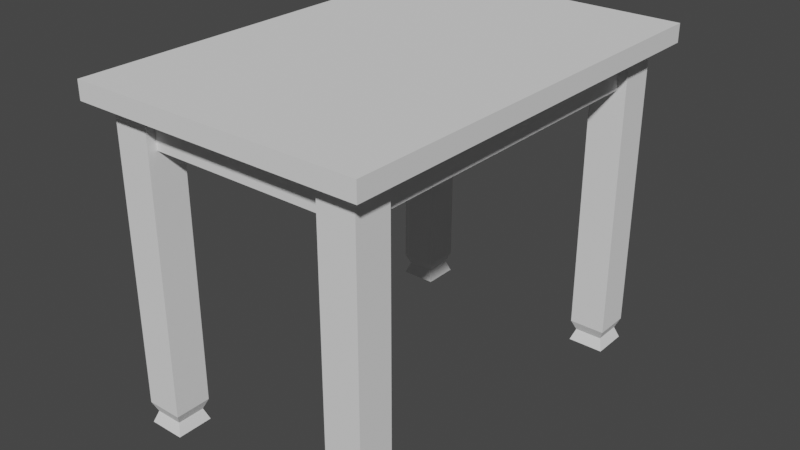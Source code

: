# Source: Table_4chairs_.blend  (saved by Blender 3.3.6; exported with 4.5.12 LTS)
import bpy
from mathutils import Matrix  # noqa: F401  (used for matrix-valued properties, if any)

bpy.ops.wm.read_factory_settings(use_empty=True)
scene = bpy.context.scene
scene.name = 'Scene'

# ---- collections
col_collection = bpy.data.collections.new('Collection'); scene.collection.children.link(col_collection)

# ---- world
world_world = bpy.data.worlds.new('World'); scene.world = world_world
world_world.use_nodes = True; world_world.node_tree.nodes.clear()
_N = world_world.node_tree.nodes; _L = world_world.node_tree.links
n0 = _N.new('ShaderNodeOutputWorld'); n0.name = 'World Output'; n0.location = (300, 300)
n1 = _N.new('ShaderNodeBackground'); n1.name = 'Background'; n1.location = (10, 300)
n1.inputs[0].default_value = (0.05088, 0.05088, 0.05088, 1.0)
_L.new(n1.outputs[0], n0.inputs[0])
n0.is_active_output = True
world_world.color = (0.05088, 0.05088, 0.05088)
world_world.use_sun_shadow = False
world_world.sun_shadow_jitter_overblur = 0.0

# ---- meshes
me_plane = bpy.data.meshes.new('Plane')
me_plane.from_pydata([(0.625, 0.7834, -0.1), (1.0, -1.0, 0.0), (1.0, 0.9917, 0.0), (0.625, 0.8667, -0.1), (1.0, 0.9917, 0.05), (0.625, 0.7834, 0.0), (1.0, -1.0, 0.05), (0.625, 0.8667, 0.0), (0.625, -0.9167, -0.86), (0.875, -0.9167, -0.86), (0.625, -0.75, -0.86), (0.875, -0.75, -0.86), (0.625, 0.7417, -0.86), (0.875, -0.8056, -0.7996), (0.875, 0.7417, -0.86), (0.875, -0.8611, -0.7996), (0.625, 0.9084, -0.86), (0.875, 0.9084, -0.86), (0.875, -0.9167, -0.1), (0.6546, -0.7697, -0.8277), (0.8454, -0.7697, -0.8277), (0.8454, -0.8545, -0.8277), (0.8454, -0.8969, -0.8277), (0.6546, -0.8969, -0.8277), (0.6546, 0.8886, -0.8277), (0.8454, 0.8886, -0.8277), (0.875, -0.75, -0.7996), (0.8454, 0.7615, -0.8277), (0.625, -0.9167, -0.7996), (0.6546, 0.7615, -0.8277), (0.6875, -0.75, -0.1), (0.625, 0.9084, -0.7996), (0.875, 0.7417, -0.7996), (0.6875, -0.75, 0.0), (0.8125, -0.75, -0.1), (0.875, 0.9084, -0.7996), (0.8125, -0.75, 0.0), (0.6875, 0.7417, -0.1), (0.6875, 0.7417, 0.0), (0.625, -0.75, 0.0), (0.8125, 0.7417, 0.0), (0.8125, 0.7417, -0.1), (0.625, -0.875, -0.1), (0.625, -0.875, 0.0), (0.625, -0.7917, -0.1), (0.625, -0.7917, 0.0), (0.625, 0.7417, -0.1), (0.875, 0.9084, 0.0), (1.0, 0.9084, 0.05), (1.0, 0.9084, 0.0), (0.875, 0.9917, 0.0), (0.875, -1.0, 0.0), (0.875, 0.9917, 0.05), (0.875, -1.0, 0.05), (0.875, 0.9084, 0.05), (1.0, 0.7417, 0.0), (1.0, 0.7417, 0.05), (0.875, 0.7417, 0.05), (1.0, -0.9167, 0.0), (0.875, -0.9167, 0.05), (1.0, -0.9167, 0.05), (0.0, -0.8611, 0.05), (0.625, -0.9167, 0.0), (1.0, 0.02915, 0.05), (0.8454, -0.8121, -0.8277), (0.875, 0.02915, 0.05), (0.875, 0.7417, -0.1), (0.875, 0.9084, -0.1), (0.625, 0.9084, 0.0), (0.625, 0.9084, -0.1), (0.625, 0.7417, -0.7996), (0.7083, 0.7417, -0.86), (0.7917, 0.7417, -0.86), (0.7182, 0.8886, -0.8277), (0.7818, 0.8886, -0.8277), (0.7083, 0.9084, -0.86), (0.7917, 0.9084, -0.86), (0.7818, 0.7615, -0.8277), (0.7182, 0.7615, -0.8277), (0.7083, 0.9084, -0.7996), (0.7917, 0.9084, -0.7996), (0.8125, 0.7417, -0.7996), (0.6875, 0.7417, -0.7996), (0.625, 0.7973, -0.86), (0.625, 0.8528, -0.86), (0.625, 0.8667, -0.7996), (0.625, 0.7834, -0.7996), (0.875, 0.7973, -0.7996), (0.875, 0.8528, -0.7996), (0.875, 0.7973, -0.86), (0.875, 0.8528, -0.86), (0.8454, 0.8462, -0.8277), (0.8454, 0.8039, -0.8277), (0.6546, 0.8462, -0.8277), (0.6546, 0.8039, -0.8277), (0.7083, 0.8528, -0.86), (0.7083, 0.7973, -0.86), (0.7917, 0.8528, -0.86), (0.7917, 0.7973, -0.86), (0.875, 0.8528, 0.0), (0.875, 0.7973, 0.0), (1.0, 0.7973, 0.05), (1.0, 0.8528, 0.05), (1.0, 0.8528, 0.0), (1.0, 0.7973, 0.0), (0.8125, 0.02915, -0.1), (0.875, 0.8528, 0.05), (0.875, 0.7973, 0.05), (0.6875, 0.02915, -0.1), (0.625, 0.02915, 0.0), (0.875, 0.7973, -0.1), (0.875, 0.8528, -0.1), (0.0, 0.7417, 0.0), (0.7083, 0.9917, 0.0), (0.7917, 0.9917, 0.0), (0.7083, 0.9084, 0.0), (0.7917, 0.9084, 0.0), (0.7917, 0.9084, -0.1), (0.7083, 0.9084, -0.1), (0.875, 0.02915, 0.0), (1.0, 0.02915, 0.0), (0.625, -0.875, -0.7996), (0.0, -0.8056, 0.05), (0.875, -0.75, 0.0), (0.6546, -0.8545, -0.8277), (0.875, -0.75, 0.05), (0.6875, 0.02915, 0.0), (1.0, -0.75, 0.0), (1.0, -0.75, 0.05), (0.6546, -0.8121, -0.8277), (0.875, -0.75, -0.1), (0.625, -0.8056, -0.86), (0.625, -0.75, -0.1), (0.8125, 0.02915, 0.0), (0.625, -0.8611, -0.86), (0.0, -0.75, 0.05), (0.875, 0.7417, 0.0), (0.625, -0.75, -0.7996), (0.875, -0.9167, 0.0), (0.0, 0.7973, 0.05), (0.625, -0.9167, -0.1), (0.625, -0.7917, -0.7996), (0.0, 0.8528, 0.05), (0.8125, -0.75, -0.7996), (0.6875, -0.75, -0.7996), (0.875, -0.9167, -0.7996), (0.875, -0.8611, -0.86), (0.875, -0.8056, -0.86), (0.875, -0.8056, 0.05), (0.875, -0.8611, 0.05), (1.0, -0.8056, 0.0), (1.0, -0.8611, 0.0), (0.625, 0.7417, 0.0), (0.0, 0.02915, 0.0), (1.0, -0.8611, 0.05), (1.0, -0.8056, 0.05), (0.875, -0.8611, -0.1), (0.875, -0.8056, -0.1), (0.0, 0.9917, 0.0), (0.0, -1.0, 0.0), (0.875, -0.8056, 0.0), (0.875, -0.8611, 0.0), (0.7083, -0.9167, -0.86), (0.7917, -0.9167, -0.86), (0.7083, -0.75, -0.86), (0.7917, -0.75, -0.86), (0.7182, -0.7697, -0.8277), (0.7818, -0.7697, -0.8277), (0.7083, -0.75, -0.7996), (0.7917, -0.75, -0.7996), (0.7917, -0.9167, -0.7996), (0.7083, -0.9167, -0.7996), (0.7818, -0.8969, -0.8277), (0.7182, -0.8969, -0.8277), (0.7083, -0.8056, -0.86), (0.7917, -0.8056, -0.86), (0.7083, -0.8611, -0.86), (0.7917, -0.8611, -0.86), (0.7083, -0.9167, -0.1), (0.7917, -0.9167, -0.1), (0.0, 0.02915, 0.05), (0.0, 0.7417, 0.05), (0.0, 0.9084, 0.05), (0.0, -1.0, 0.05), (0.7083, -0.9167, 0.0), (0.7917, -0.9167, 0.0), (0.7917, -0.9167, 0.05), (0.7917, 0.9917, 0.05), (0.7917, -1.0, 0.05), (0.7917, 0.9084, 0.05), (0.7917, 0.7417, 0.05), (0.7917, 0.02915, 0.05), (0.7917, -1.0, 0.0), (0.0, 0.9917, 0.05), (0.7917, 0.8528, 0.05), (0.7917, 0.7973, 0.05), (0.7917, -0.75, 0.05), (0.7917, -0.8056, 0.05), (0.7917, -0.8611, 0.05), (0.7083, -0.9167, 0.05), (0.7083, 0.9917, 0.05), (0.7083, -1.0, 0.05), (0.7083, 0.9084, 0.05), (0.7083, 0.7417, 0.05), (0.7083, 0.02915, 0.05), (0.7083, -1.0, 0.0), (0.0, -0.9167, 0.05), (0.7083, 0.8528, 0.05), (0.7083, 0.7973, 0.05), (0.7083, -0.75, 0.05), (0.7083, -0.8056, 0.05), (0.7083, -0.8611, 0.05), (0.625, -0.9167, 0.05), (0.625, 0.9917, 0.05), (0.625, -1.0, 0.05), (0.625, 0.9084, 0.05), (0.625, 0.7417, 0.05), (0.625, 0.02915, 0.05), (0.625, -1.0, 0.0), (0.625, 0.9917, 0.0), (0.625, 0.8528, 0.05), (0.625, 0.7973, 0.05), (0.625, -0.75, 0.05), (0.625, -0.8056, 0.05), (0.625, -0.8611, 0.05), (0.0, 0.8667, 0.0), (0.0, 0.8667, -0.1), (0.0, -0.7917, 0.0), (0.0, -0.875, -0.1), (0.0, 0.7834, -0.1), (0.0, -0.7917, -0.1), (0.0, -0.875, 0.0), (0.0, -0.9167, 0.0), (0.0, -0.75, 0.0), (0.0, 0.7834, 0.0), (0.0, 0.9084, 0.0), (-0.625, 0.7834, -0.1), (-1.0, -1.0, 0.0), (-1.0, 0.9917, 0.0), (-0.625, 0.8667, -0.1), (-1.0, 0.9917, 0.05), (-0.625, 0.7834, 0.0), (-1.0, -1.0, 0.05), (-0.625, 0.8667, 0.0), (-0.625, -0.9167, -0.86), (-0.875, -0.9167, -0.86), (-0.625, -0.75, -0.86), (-0.875, -0.75, -0.86), (-0.625, 0.7417, -0.86), (-0.875, -0.8056, -0.7996), (-0.875, 0.7417, -0.86), (-0.875, -0.8611, -0.7996), (-0.625, 0.9084, -0.86), (-0.875, 0.9084, -0.86), (-0.875, -0.9167, -0.1), (-0.6546, -0.7697, -0.8277), (-0.8454, -0.7697, -0.8277), (-0.8454, -0.8545, -0.8277), (-0.8454, -0.8969, -0.8277), (-0.6546, -0.8969, -0.8277), (-0.6546, 0.8886, -0.8277), (-0.8454, 0.8886, -0.8277), (-0.875, -0.75, -0.7996), (-0.8454, 0.7615, -0.8277), (-0.625, -0.9167, -0.7996), (-0.6546, 0.7615, -0.8277), (-0.6875, -0.75, -0.1), (-0.625, 0.9084, -0.7996), (-0.875, 0.7417, -0.7996), (-0.6875, -0.75, 0.0), (-0.8125, -0.75, -0.1), (-0.875, 0.9084, -0.7996), (-0.8125, -0.75, 0.0), (-0.6875, 0.7417, -0.1), (-0.6875, 0.7417, 0.0), (-0.625, -0.75, 0.0), (-0.8125, 0.7417, 0.0), (-0.8125, 0.7417, -0.1), (-0.625, -0.875, -0.1), (-0.625, -0.875, 0.0), (-0.625, -0.7917, -0.1), (-0.625, -0.7917, 0.0), (-0.625, 0.7417, -0.1), (-0.875, 0.9084, 0.0), (-1.0, 0.9084, 0.05), (-1.0, 0.9084, 0.0), (-0.875, 0.9917, 0.0), (-0.875, -1.0, 0.0), (-0.875, 0.9917, 0.05), (-0.875, -1.0, 0.05), (-0.875, 0.9084, 0.05), (-1.0, 0.7417, 0.0), (-1.0, 0.7417, 0.05), (-0.875, 0.7417, 0.05), (-1.0, -0.9167, 0.0), (-0.875, -0.9167, 0.05), (-1.0, -0.9167, 0.05), (-0.625, -0.9167, 0.0), (-1.0, 0.02915, 0.05), (-0.8454, -0.8121, -0.8277), (-0.875, 0.02915, 0.05), (-0.875, 0.7417, -0.1), (-0.875, 0.9084, -0.1), (-0.625, 0.9084, 0.0), (-0.625, 0.9084, -0.1), (-0.625, 0.7417, -0.7996), (-0.7083, 0.7417, -0.86), (-0.7917, 0.7417, -0.86), (-0.7182, 0.8886, -0.8277), (-0.7818, 0.8886, -0.8277), (-0.7083, 0.9084, -0.86), (-0.7917, 0.9084, -0.86), (-0.7818, 0.7615, -0.8277), (-0.7182, 0.7615, -0.8277), (-0.7083, 0.9084, -0.7996), (-0.7917, 0.9084, -0.7996), (-0.8125, 0.7417, -0.7996), (-0.6875, 0.7417, -0.7996), (-0.625, 0.7973, -0.86), (-0.625, 0.8528, -0.86), (-0.625, 0.8667, -0.7996), (-0.625, 0.7834, -0.7996), (-0.875, 0.7973, -0.7996), (-0.875, 0.8528, -0.7996), (-0.875, 0.7973, -0.86), (-0.875, 0.8528, -0.86), (-0.8454, 0.8462, -0.8277), (-0.8454, 0.8039, -0.8277), (-0.6546, 0.8462, -0.8277), (-0.6546, 0.8039, -0.8277), (-0.7083, 0.8528, -0.86), (-0.7083, 0.7973, -0.86), (-0.7917, 0.8528, -0.86), (-0.7917, 0.7973, -0.86), (-0.875, 0.8528, 0.0), (-0.875, 0.7973, 0.0), (-1.0, 0.7973, 0.05), (-1.0, 0.8528, 0.05), (-1.0, 0.8528, 0.0), (-1.0, 0.7973, 0.0), (-0.8125, 0.02915, -0.1), (-0.875, 0.8528, 0.05), (-0.875, 0.7973, 0.05), (-0.6875, 0.02915, -0.1), (-0.625, 0.02915, 0.0), (-0.875, 0.7973, -0.1), (-0.875, 0.8528, -0.1), (-0.7083, 0.9917, 0.0), (-0.7917, 0.9917, 0.0), (-0.7083, 0.9084, 0.0), (-0.7917, 0.9084, 0.0), (-0.7917, 0.9084, -0.1), (-0.7083, 0.9084, -0.1), (-0.875, 0.02915, 0.0), (-1.0, 0.02915, 0.0), (-0.625, -0.875, -0.7996), (-0.875, -0.75, 0.0), (-0.6546, -0.8545, -0.8277), (-0.875, -0.75, 0.05), (-0.6875, 0.02915, 0.0), (-1.0, -0.75, 0.0), (-1.0, -0.75, 0.05), (-0.6546, -0.8121, -0.8277), (-0.875, -0.75, -0.1), (-0.625, -0.8056, -0.86), (-0.625, -0.75, -0.1), (-0.8125, 0.02915, 0.0), (-0.625, -0.8611, -0.86), (-0.875, 0.7417, 0.0), (-0.625, -0.75, -0.7996), (-0.875, -0.9167, 0.0), (-0.625, -0.9167, -0.1), (-0.625, -0.7917, -0.7996), (-0.8125, -0.75, -0.7996), (-0.6875, -0.75, -0.7996), (-0.875, -0.9167, -0.7996), (-0.875, -0.8611, -0.86), (-0.875, -0.8056, -0.86), (-0.875, -0.8056, 0.05), (-0.875, -0.8611, 0.05), (-1.0, -0.8056, 0.0), (-1.0, -0.8611, 0.0), (-0.625, 0.7417, 0.0), (-1.0, -0.8611, 0.05), (-1.0, -0.8056, 0.05), (-0.875, -0.8611, -0.1), (-0.875, -0.8056, -0.1), (-0.875, -0.8056, 0.0), (-0.875, -0.8611, 0.0), (-0.7083, -0.9167, -0.86), (-0.7917, -0.9167, -0.86), (-0.7083, -0.75, -0.86), (-0.7917, -0.75, -0.86), (-0.7182, -0.7697, -0.8277), (-0.7818, -0.7697, -0.8277), (-0.7083, -0.75, -0.7996), (-0.7917, -0.75, -0.7996), (-0.7917, -0.9167, -0.7996), (-0.7083, -0.9167, -0.7996), (-0.7818, -0.8969, -0.8277), (-0.7182, -0.8969, -0.8277), (-0.7083, -0.8056, -0.86), (-0.7917, -0.8056, -0.86), (-0.7083, -0.8611, -0.86), (-0.7917, -0.8611, -0.86), (-0.7083, -0.9167, -0.1), (-0.7917, -0.9167, -0.1), (-0.7083, -0.9167, 0.0), (-0.7917, -0.9167, 0.0), (-0.7917, -0.9167, 0.05), (-0.7917, 0.9917, 0.05), (-0.7917, -1.0, 0.05), (-0.7917, 0.9084, 0.05), (-0.7917, 0.7417, 0.05), (-0.7917, 0.02915, 0.05), (-0.7917, -1.0, 0.0), (-0.7917, 0.8528, 0.05), (-0.7917, 0.7973, 0.05), (-0.7917, -0.75, 0.05), (-0.7917, -0.8056, 0.05), (-0.7917, -0.8611, 0.05), (-0.7083, -0.9167, 0.05), (-0.7083, 0.9917, 0.05), (-0.7083, -1.0, 0.05), (-0.7083, 0.9084, 0.05), (-0.7083, 0.7417, 0.05), (-0.7083, 0.02915, 0.05), (-0.7083, -1.0, 0.0), (-0.7083, 0.8528, 0.05), (-0.7083, 0.7973, 0.05), (-0.7083, -0.75, 0.05), (-0.7083, -0.8056, 0.05), (-0.7083, -0.8611, 0.05), (-0.625, -0.9167, 0.05), (-0.625, 0.9917, 0.05), (-0.625, -1.0, 0.05), (-0.625, 0.9084, 0.05), (-0.625, 0.7417, 0.05), (-0.625, 0.02915, 0.05), (-0.625, -1.0, 0.0), (-0.625, 0.9917, 0.0), (-0.625, 0.8528, 0.05), (-0.625, 0.7973, 0.05), (-0.625, -0.75, 0.05), (-0.625, -0.8056, 0.05), (-0.625, -0.8611, 0.05), (0.875, -0.9167, -0.5664), (0.875, -0.9167, -0.3332), (0.8125, -0.75, -0.3332), (0.8125, -0.75, -0.5664), (0.6875, -0.75, -0.3332), (0.6875, -0.75, -0.5664), (0.625, -0.75, -0.3332), (0.625, -0.75, -0.5664), (0.625, -0.7917, -0.5664), (0.625, -0.7917, -0.3332), (0.625, -0.875, -0.3332), (0.625, -0.875, -0.5664), (0.875, -0.75, -0.5664), (0.875, -0.75, -0.3332), (0.625, -0.9167, -0.3332), (0.625, -0.9167, -0.5664), (0.875, -0.8056, -0.3332), (0.875, -0.8056, -0.5664), (0.875, -0.8611, -0.3332), (0.875, -0.8611, -0.5664), (0.7917, -0.9167, -0.3332), (0.7917, -0.9167, -0.5664), (0.7083, -0.9167, -0.3332), (0.7083, -0.9167, -0.5664), (-0.875, -0.9167, -0.5664), (-0.875, -0.9167, -0.3332), (-0.8125, -0.75, -0.3332), (-0.8125, -0.75, -0.5664), (-0.6875, -0.75, -0.3332), (-0.6875, -0.75, -0.5664), (-0.625, -0.75, -0.3332), (-0.625, -0.75, -0.5664), (-0.625, -0.7917, -0.5664), (-0.625, -0.7917, -0.3332), (-0.625, -0.875, -0.3332), (-0.625, -0.875, -0.5664), (-0.875, -0.75, -0.5664), (-0.875, -0.75, -0.3332), (-0.625, -0.9167, -0.3332), (-0.625, -0.9167, -0.5664), (-0.875, -0.8056, -0.3332), (-0.875, -0.8056, -0.5664), (-0.875, -0.8611, -0.3332), (-0.875, -0.8611, -0.5664), (-0.7917, -0.9167, -0.3332), (-0.7917, -0.9167, -0.5664), (-0.7083, -0.9167, -0.3332), (-0.7083, -0.9167, -0.5664), (-0.625, 0.7417, -0.3332), (-0.625, 0.7417, -0.5664), (-0.6875, 0.7417, -0.5664), (-0.6875, 0.7417, -0.3332), (-0.875, 0.9084, -0.5664), (-0.875, 0.9084, -0.3332), (-0.625, 0.9084, -0.3332), (-0.625, 0.9084, -0.5664), (-0.625, 0.8667, -0.3332), (-0.625, 0.8667, -0.5664), (-0.625, 0.7834, -0.5664), (-0.625, 0.7834, -0.3332), (-0.8125, 0.7417, -0.3332), (-0.8125, 0.7417, -0.5664), (-0.875, 0.7417, -0.5664), (-0.875, 0.7417, -0.3332), (-0.875, 0.8528, -0.3332), (-0.875, 0.8528, -0.5664), (-0.875, 0.7973, -0.3332), (-0.875, 0.7973, -0.5664), (-0.7083, 0.9084, -0.3332), (-0.7083, 0.9084, -0.5664), (-0.7917, 0.9084, -0.3332), (-0.7917, 0.9084, -0.5664), (0.625, 0.7417, -0.3332), (0.625, 0.7417, -0.5664), (0.6875, 0.7417, -0.5664), (0.6875, 0.7417, -0.3332), (0.875, 0.9084, -0.5664), (0.875, 0.9084, -0.3332), (0.625, 0.9084, -0.3332), (0.625, 0.9084, -0.5664), (0.625, 0.8667, -0.3332), (0.625, 0.8667, -0.5664), (0.625, 0.7834, -0.5664), (0.625, 0.7834, -0.3332), (0.8125, 0.7417, -0.3332), (0.8125, 0.7417, -0.5664), (0.875, 0.7417, -0.5664), (0.875, 0.7417, -0.3332), (0.875, 0.8528, -0.3332), (0.875, 0.8528, -0.5664), (0.875, 0.7973, -0.3332), (0.875, 0.7973, -0.5664), (0.7083, 0.9084, -0.3332), (0.7083, 0.9084, -0.5664), (0.7917, 0.9084, -0.3332), (0.7917, 0.9084, -0.5664), (0.6875, 0.2667, -0.1), (0.6875, 0.5042, -0.1), (1.0, 0.2667, 0.05), (1.0, 0.5042, 0.05), (0.625, 0.5042, 0.0), (0.625, 0.2667, 0.0), (0.875, 0.5042, 0.05), (0.875, 0.2667, 0.05), (0.8125, 0.5042, -0.1), (0.8125, 0.2667, -0.1), (1.0, 0.5042, 0.0), (1.0, 0.2667, 0.0), (0.0, 0.5042, 0.05), (0.0, 0.2667, 0.05), (0.875, 0.2667, 0.0), (0.875, 0.5042, 0.0), (0.8125, 0.2667, 0.0), (0.8125, 0.5042, 0.0), (0.6875, 0.2667, 0.0), (0.6875, 0.5042, 0.0), (0.0, 0.2667, 0.0), (0.0, 0.5042, 0.0), (0.7917, 0.5042, 0.05), (0.7917, 0.2667, 0.05), (0.7083, 0.5042, 0.05), (0.7083, 0.2667, 0.05), (0.625, 0.5042, 0.05), (0.625, 0.2667, 0.05), (-0.6875, 0.2667, -0.1), (-0.6875, 0.5042, -0.1), (-1.0, 0.2667, 0.05), (-1.0, 0.5042, 0.05), (-0.625, 0.5042, 0.0), (-0.625, 0.2667, 0.0), (-0.875, 0.5042, 0.05), (-0.875, 0.2667, 0.05), (-0.8125, 0.5042, -0.1), (-0.8125, 0.2667, -0.1), (-1.0, 0.5042, 0.0), (-1.0, 0.2667, 0.0), (-0.875, 0.2667, 0.0), (-0.875, 0.5042, 0.0), (-0.8125, 0.2667, 0.0), (-0.8125, 0.5042, 0.0), (-0.6875, 0.2667, 0.0), (-0.6875, 0.5042, 0.0), (-0.7917, 0.5042, 0.05), (-0.7917, 0.2667, 0.05), (-0.7083, 0.5042, 0.05), (-0.7083, 0.2667, 0.05), (-0.625, 0.5042, 0.05), (-0.625, 0.2667, 0.05), (0.8125, -0.2306, -0.1), (0.8125, -0.4903, -0.1), (1.0, -0.4903, 0.05), (1.0, -0.2306, 0.05), (0.625, -0.4903, 0.0), (0.625, -0.2306, 0.0), (0.6875, -0.4903, -0.1), (0.6875, -0.2306, -0.1), (0.875, -0.2306, 0.05), (0.875, -0.4903, 0.05), (0.8125, -0.4903, 0.0), (0.8125, -0.2306, 0.0), (0.875, -0.4903, 0.0), (0.875, -0.2306, 0.0), (1.0, -0.2306, 0.0), (1.0, -0.4903, 0.0), (0.0, -0.2306, 0.05), (0.0, -0.4903, 0.05), (0.0, -0.4903, 0.0), (0.0, -0.2306, 0.0), (0.6875, -0.2306, 0.0), (0.6875, -0.4903, 0.0), (0.7917, -0.2306, 0.05), (0.7917, -0.4903, 0.05), (0.7083, -0.2306, 0.05), (0.7083, -0.4903, 0.05), (0.625, -0.2306, 0.05), (0.625, -0.4903, 0.05), (-0.8125, -0.2306, -0.1), (-0.8125, -0.4903, -0.1), (-1.0, -0.4903, 0.05), (-1.0, -0.2306, 0.05), (-0.625, -0.4903, 0.0), (-0.625, -0.2306, 0.0), (-0.6875, -0.4903, -0.1), (-0.6875, -0.2306, -0.1), (-0.875, -0.2306, 0.05), (-0.875, -0.4903, 0.05), (-0.8125, -0.4903, 0.0), (-0.8125, -0.2306, 0.0), (-0.875, -0.4903, 0.0), (-0.875, -0.2306, 0.0), (-1.0, -0.2306, 0.0), (-1.0, -0.4903, 0.0), (-0.6875, -0.2306, 0.0), (-0.6875, -0.4903, 0.0), (-0.7917, -0.2306, 0.05), (-0.7917, -0.4903, 0.05), (-0.7083, -0.2306, 0.05), (-0.7083, -0.4903, 0.05), (-0.625, -0.2306, 0.05), (-0.625, -0.4903, 0.05)], [], [(58, 1, 51, 138), (51, 1, 6, 53), (600, 30, 33, 615), (175, 165, 11, 147), (140, 62, 43, 42), (178, 184, 62, 140), (134, 8, 23, 124), (147, 11, 20, 64), (163, 9, 22, 172), (164, 10, 19, 166), (124, 23, 28, 121), (64, 20, 26, 13), (172, 22, 145, 170), (166, 19, 137, 168), (231, 228, 42, 43), (550, 41, 40, 559), (97, 76, 17, 90), (184, 205, 218, 62), (83, 12, 29, 94), (90, 17, 25, 91), (72, 14, 27, 77), (75, 16, 24, 73), (94, 29, 70, 86), (91, 25, 35, 88), (77, 27, 32, 81), (73, 24, 31, 79), (600, 595, 34, 30), (37, 38, 152, 46), (49, 2, 4, 48), (154, 149, 59, 60), (103, 49, 48, 102), (113, 115, 68, 219), (2, 49, 47, 50), (4, 52, 54, 48), (2, 50, 52, 4), (60, 59, 53, 6), (192, 51, 53, 188), (1, 58, 60, 6), (101, 107, 57, 56), (104, 55, 136, 100), (552, 55, 56, 545), (40, 41, 66, 136), (608, 120, 63, 597), (544, 549, 65, 63), (46, 152, 5, 0), (3, 7, 68, 69), (99, 111, 67, 47), (115, 118, 69, 68), (532, 531, 81, 32), (528, 527, 85, 86), (527, 525, 31, 85), (537, 532, 32, 87), (520, 519, 70, 82), (519, 528, 86, 70), (541, 522, 35, 80), (531, 520, 82, 81), (25, 74, 80, 35), (74, 73, 79, 80), (29, 78, 82, 70), (78, 77, 81, 82), (17, 76, 74, 25), (76, 75, 73, 74), (12, 71, 78, 29), (71, 72, 77, 78), (84, 16, 75, 95), (95, 75, 76, 97), (71, 96, 98, 72), (96, 95, 97, 98), (12, 83, 96, 71), (83, 84, 95, 96), (27, 92, 87, 32), (92, 91, 88, 87), (24, 93, 85, 31), (93, 94, 86, 85), (14, 89, 92, 27), (89, 90, 91, 92), (16, 84, 93, 24), (84, 83, 94, 93), (72, 98, 89, 14), (98, 97, 90, 89), (522, 535, 88, 35), (535, 537, 87, 88), (136, 66, 110, 100), (100, 110, 111, 99), (542, 551, 105, 108), (542, 108, 126, 560), (49, 103, 99, 47), (103, 104, 100, 99), (48, 54, 106, 102), (102, 106, 107, 101), (594, 105, 133, 605), (55, 104, 101, 56), (104, 103, 102, 101), (525, 539, 79, 31), (539, 541, 80, 79), (47, 67, 117, 116), (116, 117, 118, 115), (50, 47, 116, 114), (114, 116, 115, 113), (556, 553, 120, 119), (454, 453, 137, 141), (606, 609, 127, 123), (150, 127, 128, 155), (596, 603, 125, 128), (34, 36, 123, 130), (33, 30, 132, 39), (607, 605, 133, 119), (557, 559, 40, 136), (156, 161, 138, 18), (151, 58, 138, 161), (44, 45, 39, 132), (453, 451, 144, 137), (451, 449, 143, 144), (469, 461, 28, 171), (465, 446, 145, 15), (449, 458, 26, 143), (461, 457, 121, 28), (457, 454, 141, 121), (22, 21, 15, 145), (21, 64, 13, 15), (19, 129, 141, 137), (129, 124, 121, 141), (9, 146, 21, 22), (146, 147, 64, 21), (10, 131, 129, 19), (131, 134, 124, 129), (163, 177, 146, 9), (177, 175, 147, 146), (458, 463, 13, 26), (463, 465, 15, 13), (127, 150, 160, 123), (150, 151, 161, 160), (130, 123, 160, 157), (157, 160, 161, 156), (58, 151, 154, 60), (151, 150, 155, 154), (546, 563, 112, 152), (128, 125, 148, 155), (155, 148, 149, 154), (614, 599, 109, 126), (547, 560, 126, 109), (599, 613, 153, 109), (134, 131, 174, 176), (176, 174, 175, 177), (8, 134, 176, 162), (162, 176, 177, 163), (20, 167, 169, 26), (167, 166, 168, 169), (23, 173, 171, 28), (173, 172, 170, 171), (11, 165, 167, 20), (165, 164, 166, 167), (8, 162, 173, 23), (162, 163, 172, 173), (131, 10, 164, 174), (174, 164, 165, 175), (446, 467, 170, 145), (467, 469, 171, 170), (138, 51, 192, 185), (185, 192, 205, 184), (18, 138, 185, 179), (179, 185, 184, 178), (148, 197, 198, 149), (125, 196, 197, 148), (603, 617, 196, 125), (106, 194, 195, 107), (54, 189, 194, 106), (549, 565, 191, 65), (107, 195, 190, 57), (205, 192, 188, 201), (52, 187, 189, 54), (149, 198, 186, 59), (50, 114, 187, 52), (59, 186, 188, 53), (218, 205, 201, 214), (197, 210, 211, 198), (196, 209, 210, 197), (617, 619, 209, 196), (194, 207, 208, 195), (189, 202, 207, 194), (565, 567, 204, 191), (195, 208, 203, 190), (187, 200, 202, 189), (198, 211, 199, 186), (114, 113, 200, 187), (186, 199, 201, 188), (159, 218, 214, 183), (210, 223, 224, 211), (209, 222, 223, 210), (619, 621, 222, 209), (207, 220, 221, 208), (202, 215, 220, 207), (567, 569, 217, 204), (208, 221, 216, 203), (200, 213, 215, 202), (211, 224, 212, 199), (113, 219, 213, 200), (199, 212, 214, 201), (223, 122, 61, 224), (222, 135, 122, 223), (621, 611, 135, 222), (220, 142, 139, 221), (215, 182, 142, 220), (569, 555, 180, 217), (221, 139, 181, 216), (213, 193, 182, 215), (224, 61, 206, 212), (219, 158, 193, 213), (212, 206, 183, 214), (62, 218, 159, 232), (44, 230, 227, 45), (42, 228, 230, 44), (43, 62, 232, 231), (7, 3, 226, 225), (0, 5, 234, 229), (3, 0, 229, 226), (45, 227, 233, 39), (234, 5, 152, 112), (235, 68, 7, 225), (219, 68, 235, 158), (294, 370, 287, 237), (287, 289, 242, 237), (628, 639, 269, 266), (402, 377, 247, 392), (371, 278, 279, 297), (405, 371, 297, 407), (367, 357, 259, 244), (377, 299, 256, 247), (390, 399, 258, 245), (391, 393, 255, 246), (357, 355, 264, 259), (299, 249, 262, 256), (399, 397, 375, 258), (393, 395, 369, 255), (231, 279, 278, 228), (578, 585, 276, 277), (332, 325, 253, 311), (407, 297, 439, 427), (318, 329, 265, 248), (325, 326, 261, 253), (307, 312, 263, 250), (310, 308, 260, 252), (329, 321, 305, 265), (326, 323, 271, 261), (312, 316, 268, 263), (308, 314, 267, 260), (628, 266, 270, 623), (273, 282, 382, 274), (285, 284, 240, 238), (383, 296, 295, 379), (338, 337, 284, 285), (347, 440, 303, 349), (238, 286, 283, 285), (240, 284, 290, 288), (238, 240, 288, 286), (296, 242, 289, 295), (415, 411, 289, 287), (237, 242, 296, 294), (336, 292, 293, 342), (339, 335, 368, 291), (580, 573, 292, 291), (276, 368, 301, 277), (636, 625, 298, 354), (572, 298, 300, 577), (282, 236, 241, 382), (239, 304, 303, 243), (334, 283, 302, 346), (349, 303, 304, 352), (508, 268, 316, 507), (504, 321, 320, 503), (503, 320, 267, 501), (513, 322, 268, 508), (496, 317, 305, 495), (495, 305, 321, 504), (517, 315, 271, 498), (507, 316, 317, 496), (261, 271, 315, 309), (309, 315, 314, 308), (265, 305, 317, 313), (313, 317, 316, 312), (253, 261, 309, 311), (311, 309, 308, 310), (248, 265, 313, 306), (306, 313, 312, 307), (319, 330, 310, 252), (330, 332, 311, 310), (306, 307, 333, 331), (331, 333, 332, 330), (248, 306, 331, 318), (318, 331, 330, 319), (263, 268, 322, 327), (327, 322, 323, 326), (260, 267, 320, 328), (328, 320, 321, 329), (250, 263, 327, 324), (324, 327, 326, 325), (252, 260, 328, 319), (319, 328, 329, 318), (307, 250, 324, 333), (333, 324, 325, 332), (498, 271, 323, 511), (511, 323, 322, 513), (368, 335, 345, 301), (335, 334, 346, 345), (570, 343, 340, 579), (570, 586, 359, 343), (285, 283, 334, 338), (338, 334, 335, 339), (284, 337, 341, 290), (337, 336, 342, 341), (622, 633, 366, 340), (291, 292, 336, 339), (339, 336, 337, 338), (501, 267, 314, 515), (515, 314, 315, 517), (283, 350, 351, 302), (350, 349, 352, 351), (286, 348, 350, 283), (348, 347, 349, 350), (582, 353, 354, 581), (478, 372, 369, 477), (634, 356, 360, 637), (380, 384, 361, 360), (624, 361, 358, 631), (270, 363, 356, 272), (269, 275, 365, 266), (635, 353, 366, 633), (583, 368, 276, 585), (385, 254, 370, 388), (381, 388, 370, 294), (280, 365, 275, 281), (477, 369, 374, 475), (475, 374, 373, 473), (493, 398, 264, 485), (489, 251, 375, 470), (473, 373, 262, 482), (485, 264, 355, 481), (481, 355, 372, 478), (258, 375, 251, 257), (257, 251, 249, 299), (255, 369, 372, 362), (362, 372, 355, 357), (245, 258, 257, 376), (376, 257, 299, 377), (246, 255, 362, 364), (364, 362, 357, 367), (390, 245, 376, 404), (404, 376, 377, 402), (482, 262, 249, 487), (487, 249, 251, 489), (360, 356, 387, 380), (380, 387, 388, 381), (363, 386, 387, 356), (386, 385, 388, 387), (294, 296, 383, 381), (381, 383, 384, 380), (574, 382, 112, 563), (361, 384, 378, 358), (384, 383, 379, 378), (638, 359, 344, 627), (575, 344, 359, 586), (627, 344, 153, 613), (367, 403, 401, 364), (403, 404, 402, 401), (244, 389, 403, 367), (389, 390, 404, 403), (256, 262, 396, 394), (394, 396, 395, 393), (259, 264, 398, 400), (400, 398, 397, 399), (247, 256, 394, 392), (392, 394, 393, 391), (244, 259, 400, 389), (389, 400, 399, 390), (364, 401, 391, 246), (401, 402, 392, 391), (470, 375, 397, 491), (491, 397, 398, 493), (370, 408, 415, 287), (408, 407, 427, 415), (254, 406, 408, 370), (406, 405, 407, 408), (378, 379, 420, 419), (358, 378, 419, 418), (631, 358, 418, 641), (341, 342, 417, 416), (290, 341, 416, 412), (577, 300, 414, 589), (342, 293, 413, 417), (427, 423, 411, 415), (288, 290, 412, 410), (379, 295, 409, 420), (286, 288, 410, 348), (295, 289, 411, 409), (439, 435, 423, 427), (419, 420, 432, 431), (418, 419, 431, 430), (641, 418, 430, 643), (416, 417, 429, 428), (412, 416, 428, 424), (589, 414, 426, 591), (417, 413, 425, 429), (410, 412, 424, 422), (420, 409, 421, 432), (348, 410, 422, 347), (409, 411, 423, 421), (159, 183, 435, 439), (431, 432, 445, 444), (430, 431, 444, 443), (643, 430, 443, 645), (428, 429, 442, 441), (424, 428, 441, 436), (591, 426, 438, 593), (429, 425, 437, 442), (422, 424, 436, 434), (432, 421, 433, 445), (347, 422, 434, 440), (421, 423, 435, 433), (444, 445, 61, 122), (443, 444, 122, 135), (645, 443, 135, 611), (441, 442, 139, 142), (436, 441, 142, 182), (593, 438, 180, 555), (442, 437, 181, 139), (434, 436, 182, 193), (445, 433, 206, 61), (440, 434, 193, 158), (433, 435, 183, 206), (297, 232, 159, 439), (280, 281, 227, 230), (278, 280, 230, 228), (279, 231, 232, 297), (243, 225, 226, 239), (236, 229, 234, 241), (239, 226, 229, 236), (281, 275, 233, 227), (234, 112, 382, 241), (235, 225, 243, 303), (440, 158, 235, 303), (179, 178, 468, 466), (466, 468, 469, 467), (18, 179, 466, 447), (447, 466, 467, 446), (157, 156, 464, 462), (462, 464, 465, 463), (130, 157, 462, 459), (459, 462, 463, 458), (42, 44, 455, 456), (456, 455, 454, 457), (140, 42, 456, 460), (460, 456, 457, 461), (34, 130, 459, 448), (448, 459, 458, 449), (156, 18, 447, 464), (464, 447, 446, 465), (178, 140, 460, 468), (468, 460, 461, 469), (30, 34, 448, 450), (450, 448, 449, 451), (132, 30, 450, 452), (452, 450, 451, 453), (44, 132, 452, 455), (455, 452, 453, 454), (406, 490, 492, 405), (490, 491, 493, 492), (254, 471, 490, 406), (471, 470, 491, 490), (386, 486, 488, 385), (486, 487, 489, 488), (363, 483, 486, 386), (483, 482, 487, 486), (278, 480, 479, 280), (480, 481, 478, 479), (371, 484, 480, 278), (484, 485, 481, 480), (270, 472, 483, 363), (472, 473, 482, 483), (385, 488, 471, 254), (488, 489, 470, 471), (405, 492, 484, 371), (492, 493, 485, 484), (266, 474, 472, 270), (474, 475, 473, 472), (365, 476, 474, 266), (476, 477, 475, 474), (280, 479, 476, 365), (479, 478, 477, 476), (352, 514, 516, 351), (514, 515, 517, 516), (304, 500, 514, 352), (500, 501, 515, 514), (346, 510, 512, 345), (510, 511, 513, 512), (302, 499, 510, 346), (499, 498, 511, 510), (277, 506, 497, 273), (506, 507, 496, 497), (351, 516, 499, 302), (516, 517, 498, 499), (282, 494, 505, 236), (494, 495, 504, 505), (273, 497, 494, 282), (497, 496, 495, 494), (345, 512, 509, 301), (512, 513, 508, 509), (239, 502, 500, 304), (502, 503, 501, 500), (236, 505, 502, 239), (505, 504, 503, 502), (301, 509, 506, 277), (509, 508, 507, 506), (118, 117, 540, 538), (538, 540, 541, 539), (69, 118, 538, 524), (524, 538, 539, 525), (111, 110, 536, 534), (534, 536, 537, 535), (67, 111, 534, 523), (523, 534, 535, 522), (41, 37, 521, 530), (530, 521, 520, 531), (117, 67, 523, 540), (540, 523, 522, 541), (46, 0, 529, 518), (518, 529, 528, 519), (37, 46, 518, 521), (521, 518, 519, 520), (110, 66, 533, 536), (536, 533, 532, 537), (3, 69, 524, 526), (526, 524, 525, 527), (0, 3, 526, 529), (529, 526, 527, 528), (66, 41, 530, 533), (533, 530, 531, 532), (437, 592, 554, 181), (592, 593, 555, 554), (425, 590, 592, 437), (590, 591, 593, 592), (413, 588, 590, 425), (588, 589, 591, 590), (293, 576, 588, 413), (576, 577, 589, 588), (382, 574, 587, 274), (574, 575, 586, 587), (344, 575, 562, 153), (575, 574, 563, 562), (353, 582, 584, 366), (582, 583, 585, 584), (368, 583, 580, 291), (583, 582, 581, 580), (273, 274, 587, 571), (571, 587, 586, 570), (273, 571, 578, 277), (571, 570, 579, 578), (292, 573, 576, 293), (573, 572, 577, 576), (354, 298, 572, 581), (581, 572, 573, 580), (340, 366, 584, 579), (579, 584, 585, 578), (216, 181, 554, 568), (568, 554, 555, 569), (203, 216, 568, 566), (566, 568, 569, 567), (190, 203, 566, 564), (564, 566, 567, 565), (57, 190, 564, 548), (548, 564, 565, 549), (152, 38, 561, 546), (546, 561, 560, 547), (109, 153, 562, 547), (547, 562, 563, 546), (119, 133, 558, 556), (556, 558, 559, 557), (136, 55, 552, 557), (557, 552, 553, 556), (37, 543, 561, 38), (543, 542, 560, 561), (37, 41, 550, 543), (543, 550, 551, 542), (56, 57, 548, 545), (545, 548, 549, 544), (120, 553, 544, 63), (553, 552, 545, 544), (105, 551, 558, 133), (551, 550, 559, 558), (438, 644, 610, 180), (644, 645, 611, 610), (426, 642, 644, 438), (642, 643, 645, 644), (414, 640, 642, 426), (640, 641, 643, 642), (300, 630, 640, 414), (630, 631, 641, 640), (275, 626, 612, 233), (626, 627, 613, 612), (269, 639, 626, 275), (639, 638, 627, 626), (356, 634, 632, 272), (634, 635, 633, 632), (298, 625, 630, 300), (625, 624, 631, 630), (353, 635, 636, 354), (635, 634, 637, 636), (270, 272, 632, 623), (623, 632, 633, 622), (360, 361, 624, 637), (637, 624, 625, 636), (343, 629, 622, 340), (629, 628, 623, 622), (343, 359, 638, 629), (629, 638, 639, 628), (217, 180, 610, 620), (620, 610, 611, 621), (204, 217, 620, 618), (618, 620, 621, 619), (191, 204, 618, 616), (616, 618, 619, 617), (65, 191, 616, 602), (602, 616, 617, 603), (39, 233, 612, 598), (598, 612, 613, 599), (33, 39, 598, 615), (615, 598, 599, 614), (123, 36, 604, 606), (606, 604, 605, 607), (63, 65, 602, 597), (597, 602, 603, 596), (119, 120, 608, 607), (607, 608, 609, 606), (34, 595, 604, 36), (595, 594, 605, 604), (127, 609, 596, 128), (609, 608, 597, 596), (108, 105, 594, 601), (601, 594, 595, 600), (108, 601, 614, 126), (601, 600, 615, 614)])
_uv = me_plane.uv_layers.new(name='UVMap')
_uv.uv.foreach_set('vector', [1.0, 0.04184, 1.0, 0.0, 1.0, 0.0, 1.0, 0.04184, 0.9375, 0.0, 1.0, 0.0, 1.0, 0.0, 0.9375, 0.0, 0.0, 0.2067, 0.0, 0.05, 0.0, 0.05, 0.0, 0.2067, 0.6667, 0.6667, 0.6667, 1.0, 1.0, 1.0, 1.0, 0.6667, 1.0, 0.05, 0.0, 0.0, 0.0, 0.0, 1.0, 0.05, 1.0, 0.05, 0.0, 0.0, 0.0, 0.0, 1.0, 0.05, 0.0, 0.3333, 0.0, 0.0, 0.0, 0.0, 0.0, 0.3333, 1.0, 0.6667, 1.0, 1.0, 1.0, 1.0, 1.0, 0.6667, 0.6667, 0.0, 1.0, 0.0, 1.0, 0.0, 0.6667, 0.0, 0.3333, 1.0, 0.0, 1.0, 0.0, 1.0, 0.3333, 1.0, 0.0, 0.3333, 0.0, 0.0, 0.0, 0.0, 0.0, 0.3333, 1.0, 0.6667, 1.0, 1.0, 1.0, 1.0, 1.0, 0.6667, 0.6667, 0.0, 1.0, 0.0, 1.0, 0.0, 0.6667, 0.0, 0.3333, 1.0, 0.0, 1.0, 0.0, 1.0, 0.3333, 1.0, 0.0, 1.0, 0.0, 1.0, 0.0, 1.0, 0.0, 1.0, 1.0, 0.8067, 1.0, 0.95, 0.0, 0.0, 0.0, 0.0, 0.6667, 0.6667, 0.6667, 1.0, 1.0, 1.0, 1.0, 0.6667, 1.0, 0.04184, 1.0, 0.0, 1.0, 0.0, 1.0, 0.04184, 0.0, 0.3333, 0.0, 0.0, 0.0, 0.0, 0.0, 0.3333, 1.0, 0.6667, 1.0, 1.0, 1.0, 1.0, 1.0, 0.6667, 0.6667, 0.0, 1.0, 0.0, 1.0, 0.0, 0.6667, 0.0, 0.3333, 1.0, 0.0, 1.0, 0.0, 1.0, 0.3333, 1.0, 0.0, 0.3333, 0.0, 0.0, 0.0, 0.0, 0.0, 0.3333, 1.0, 0.6667, 1.0, 1.0, 1.0, 1.0, 1.0, 0.6667, 0.6667, 0.0, 1.0, 0.0, 1.0, 0.0, 0.6667, 0.0, 0.3333, 1.0, 0.0, 1.0, 0.0, 1.0, 0.3333, 1.0, 0.0, 0.2067, 1.0, 0.2067, 1.0, 0.05, 0.0, 0.05, 0.0, 0.95, 0.0, 0.95, 0.0, 0.95, 0.0, 0.95, 1.0, 0.9582, 1.0, 1.0, 1.0, 1.0, 1.0, 0.9582, 1.0, 0.06973, 0.9375, 0.06973, 0.9375, 0.04184, 1.0, 0.04184, 1.0, 0.9303, 1.0, 0.9582, 1.0, 0.9582, 1.0, 0.9303, 1.0, 1.0, 1.0, 0.9582, 1.0, 0.9582, 1.0, 1.0, 1.0, 1.0, 1.0, 0.9582, 1.0, 0.9582, 1.0, 1.0, 1.0, 1.0, 0.9375, 1.0, 0.9375, 0.9582, 1.0, 0.9582, 1.0, 1.0, 0.9375, 1.0, 0.9375, 1.0, 1.0, 1.0, 1.0, 0.04184, 0.9375, 0.04184, 0.9375, 0.0, 1.0, 0.0, 0.8958, 0.0, 0.9375, 0.0, 0.9375, 0.0, 0.8958, 0.0, 1.0, 0.0, 1.0, 0.04184, 1.0, 0.04184, 1.0, 0.0, 1.0, 0.9024, 0.9375, 0.9024, 0.9375, 0.8745, 1.0, 0.8745, 1.0, 0.9024, 1.0, 0.8745, 1.0, 0.8745, 1.0, 0.9024, 1.0, 0.7552, 1.0, 0.8745, 1.0, 0.8745, 1.0, 0.7552, 0.0, 0.0, 1.0, 0.95, 1.0, 0.95, 0.0, 0.0, 1.0, 0.3863, 1.0, 0.5167, 1.0, 0.5167, 1.0, 0.3863, 1.0, 0.636, 0.9375, 0.636, 0.9375, 0.5167, 1.0, 0.5167, 0.0, 0.95, 0.0, 0.95, 0.0, 0.95, 0.0, 0.95, 0.0, 0.0, 0.0, 0.0, 0.0, 0.0, 0.0, 0.0, 0.0, 0.0, 1.0, 0.95, 1.0, 0.95, 0.0, 0.0, 0.0, 0.0, 1.0, 0.95, 1.0, 0.95, 0.0, 0.0, 1.0, 0.95, 1.0, 0.95, 1.0, 0.95, 1.0, 0.95, 0.0, 0.0, 1.0, 0.0, 1.0, 0.0, 0.0, 0.0, 0.0, 0.0, 0.0, 0.0, 0.0, 0.0, 0.0, 0.0, 1.0, 0.95, 1.0, 0.95, 1.0, 0.95, 1.0, 0.95, 0.0, 0.95, 0.0, 0.95, 0.0, 0.95, 0.0, 0.95, 0.0, 0.95, 0.0, 0.95, 0.0, 0.95, 0.0, 0.95, 1.0, 0.95, 1.0, 0.95, 1.0, 0.95, 1.0, 0.95, 1.0, 0.95, 0.0, 0.95, 0.0, 0.95, 1.0, 0.95, 1.0, 1.0, 0.6667, 1.0, 0.6667, 1.0, 1.0, 1.0, 0.6667, 1.0, 0.3333, 1.0, 0.3333, 1.0, 0.6667, 1.0, 0.0, 0.0, 0.3333, 0.0, 0.3333, 0.0, 0.0, 0.0, 0.3333, 0.0, 0.6667, 0.0, 0.6667, 0.0, 0.3333, 0.0, 1.0, 1.0, 0.6667, 1.0, 0.6667, 1.0, 1.0, 1.0, 0.6667, 1.0, 0.3333, 1.0, 0.3333, 1.0, 0.6667, 1.0, 0.0, 0.0, 0.3333, 0.0, 0.3333, 0.0, 0.0, 0.0, 0.3333, 0.0, 0.6667, 0.0, 0.6667, 0.0, 0.3333, 0.0, 0.0, 0.6667, 0.0, 1.0, 0.3333, 1.0, 0.3333, 0.6667, 0.3333, 0.6667, 0.3333, 1.0, 0.6667, 1.0, 0.6667, 0.6667, 0.3333, 0.0, 0.3333, 0.3333, 0.6667, 0.3333, 0.6667, 0.0, 0.3333, 0.3333, 0.3333, 0.6667, 0.6667, 0.6667, 0.6667, 0.3333, 0.0, 0.0, 0.0, 0.3333, 0.3333, 0.3333, 0.3333, 0.0, 0.0, 0.3333, 0.0, 0.6667, 0.3333, 0.6667, 0.3333, 0.3333, 1.0, 0.0, 1.0, 0.3333, 1.0, 0.3333, 1.0, 0.0, 1.0, 0.3333, 1.0, 0.6667, 1.0, 0.6667, 1.0, 0.3333, 0.0, 1.0, 0.0, 0.6667, 0.0, 0.6667, 0.0, 1.0, 0.0, 0.6667, 0.0, 0.3333, 0.0, 0.3333, 0.0, 0.6667, 1.0, 0.0, 1.0, 0.3333, 1.0, 0.3333, 1.0, 0.0, 1.0, 0.3333, 1.0, 0.6667, 1.0, 0.6667, 1.0, 0.3333, 0.0, 1.0, 0.0, 0.6667, 0.0, 0.6667, 0.0, 1.0, 0.0, 0.6667, 0.0, 0.3333, 0.0, 0.3333, 0.0, 0.6667, 0.6667, 0.0, 0.6667, 0.3333, 1.0, 0.3333, 1.0, 0.0, 0.6667, 0.3333, 0.6667, 0.6667, 1.0, 0.6667, 1.0, 0.3333, 1.0, 0.95, 1.0, 0.95, 1.0, 0.95, 1.0, 0.95, 1.0, 0.95, 1.0, 0.95, 1.0, 0.95, 1.0, 0.95, 0.0, 0.0, 1.0, 0.95, 1.0, 0.95, 0.0, 0.0, 0.0, 0.0, 1.0, 0.95, 1.0, 0.95, 0.0, 0.0, 0.0, 0.6634, 1.0, 0.6634, 1.0, 0.5201, 0.0, 0.5201, 0.0, 0.6634, 0.0, 0.5201, 0.0, 0.5201, 0.0, 0.6634, 1.0, 0.9582, 1.0, 0.9303, 1.0, 0.9303, 1.0, 0.9582, 1.0, 0.9303, 1.0, 0.9024, 1.0, 0.9024, 1.0, 0.9303, 1.0, 0.9582, 0.9375, 0.9582, 0.9375, 0.9303, 1.0, 0.9303, 1.0, 0.9303, 0.9375, 0.9303, 0.9375, 0.9024, 1.0, 0.9024, 1.0, 0.3634, 1.0, 0.5201, 0.0, 0.0, 0.0, 0.0, 1.0, 0.8745, 1.0, 0.9024, 1.0, 0.9024, 1.0, 0.8745, 1.0, 0.9024, 1.0, 0.9303, 1.0, 0.9303, 1.0, 0.9024, 1.0, 0.95, 1.0, 0.95, 1.0, 0.95, 1.0, 0.95, 1.0, 0.95, 1.0, 0.95, 1.0, 0.95, 1.0, 0.95, 0.0, 0.0, 1.0, 0.95, 1.0, 0.95, 0.0, 0.0, 0.0, 0.0, 1.0, 0.95, 1.0, 0.95, 0.0, 0.0, 1.0, 1.0, 1.0, 0.9582, 1.0, 0.9582, 1.0, 1.0, 1.0, 1.0, 1.0, 0.9582, 1.0, 0.9582, 1.0, 1.0, 1.0, 0.8745, 1.0, 0.8745, 1.0, 0.8745, 1.0, 0.8745, 1.0, 0.0, 1.0, 0.0, 1.0, 0.0, 1.0, 0.0, 1.0, 0.8745, 1.0, 0.8745, 1.0, 0.8745, 1.0, 0.8745, 1.0, 0.09763, 1.0, 0.1255, 1.0, 0.1255, 1.0, 0.09763, 1.0, 0.2559, 0.9375, 0.2559, 0.9375, 0.1255, 1.0, 0.1255, 1.0, 0.05, 0.0, 0.0, 0.0, 0.0, 1.0, 0.05, 0.0, 0.05, 0.0, 0.05, 0.0, 0.05, 0.0, 0.05, 0.0, 0.0, 0.0, 0.0, 0.0, 0.0, 0.0, 0.0, 0.0, 0.0, 0.0, 0.0, 0.0, 0.0, 0.0, 0.0, 1.0, 0.05, 0.0, 0.0, 0.0, 0.0, 1.0, 0.05, 1.0, 0.06973, 1.0, 0.04184, 1.0, 0.04184, 1.0, 0.06973, 1.0, 0.0, 1.0, 0.0, 1.0, 0.0, 1.0, 0.0, 0.0, 0.05, 0.0, 0.05, 0.0, 0.05, 0.0, 0.05, 0.0, 0.05, 1.0, 0.05, 1.0, 0.05, 0.0, 0.05, 1.0, 0.05, 1.0, 0.05, 1.0, 0.05, 1.0, 0.05, 1.0, 0.05, 1.0, 0.05, 1.0, 0.05, 1.0, 0.05, 1.0, 0.05, 1.0, 0.05, 1.0, 0.05, 1.0, 0.05, 1.0, 0.05, 1.0, 0.05, 1.0, 0.05, 1.0, 0.05, 0.0, 0.0, 1.0, 0.0, 1.0, 0.0, 0.0, 0.0, 1.0, 0.0, 1.0, 0.3333, 1.0, 0.3333, 1.0, 0.0, 1.0, 0.3333, 1.0, 0.6667, 1.0, 0.6667, 1.0, 0.3333, 0.0, 1.0, 0.0, 0.6667, 0.0, 0.6667, 0.0, 1.0, 0.0, 0.6667, 0.0, 0.3333, 0.0, 0.3333, 0.0, 0.6667, 1.0, 0.0, 1.0, 0.3333, 1.0, 0.3333, 1.0, 0.0, 1.0, 0.3333, 1.0, 0.6667, 1.0, 0.6667, 1.0, 0.3333, 0.0, 1.0, 0.0, 0.6667, 0.0, 0.6667, 0.0, 1.0, 0.0, 0.6667, 0.0, 0.3333, 0.0, 0.3333, 0.0, 0.6667, 0.6667, 0.0, 0.6667, 0.3333, 1.0, 0.3333, 1.0, 0.0, 0.6667, 0.3333, 0.6667, 0.6667, 1.0, 0.6667, 1.0, 0.3333, 1.0, 0.05, 1.0, 0.05, 1.0, 0.05, 1.0, 0.05, 1.0, 0.05, 1.0, 0.05, 1.0, 0.05, 1.0, 0.05, 1.0, 0.1255, 1.0, 0.09763, 1.0, 0.09763, 1.0, 0.1255, 1.0, 0.09763, 1.0, 0.06973, 1.0, 0.06973, 1.0, 0.09763, 1.0, 0.05, 0.0, 0.0, 0.0, 0.0, 1.0, 0.05, 1.0, 0.05, 0.0, 0.0, 0.0, 0.0, 1.0, 0.05, 1.0, 0.04184, 1.0, 0.06973, 1.0, 0.06973, 1.0, 0.04184, 1.0, 0.06973, 1.0, 0.09763, 1.0, 0.09763, 1.0, 0.06973, 1.0, 0.0, 1.0, 0.0, 1.0, 0.0, 1.0, 0.0, 1.0, 0.1255, 0.9375, 0.1255, 0.9375, 0.09763, 1.0, 0.09763, 1.0, 0.09763, 0.9375, 0.09763, 0.9375, 0.06973, 1.0, 0.06973, 0.0, 0.05, 0.0, 0.05, 0.0, 0.05, 0.0, 0.05, 0.0, 0.95, 0.0, 0.95, 0.0, 0.95, 0.0, 0.95, 1.0, 0.0, 1.0, 0.0, 1.0, 0.0, 1.0, 0.0, 0.0, 0.3333, 0.0, 0.6667, 0.3333, 0.6667, 0.3333, 0.3333, 0.3333, 0.3333, 0.3333, 0.6667, 0.6667, 0.6667, 0.6667, 0.3333, 0.0, 0.0, 0.0, 0.3333, 0.3333, 0.3333, 0.3333, 0.0, 0.3333, 0.0, 0.3333, 0.3333, 0.6667, 0.3333, 0.6667, 0.0, 1.0, 1.0, 0.6667, 1.0, 0.6667, 1.0, 1.0, 1.0, 0.6667, 1.0, 0.3333, 1.0, 0.3333, 1.0, 0.6667, 1.0, 0.0, 0.0, 0.3333, 0.0, 0.3333, 0.0, 0.0, 0.0, 0.3333, 0.0, 0.6667, 0.0, 0.6667, 0.0, 0.3333, 0.0, 1.0, 1.0, 0.6667, 1.0, 0.6667, 1.0, 1.0, 1.0, 0.6667, 1.0, 0.3333, 1.0, 0.3333, 1.0, 0.6667, 1.0, 0.0, 0.0, 0.3333, 0.0, 0.3333, 0.0, 0.0, 0.0, 0.3333, 0.0, 0.6667, 0.0, 0.6667, 0.0, 0.3333, 0.0, 0.0, 0.6667, 0.0, 1.0, 0.3333, 1.0, 0.3333, 0.6667, 0.3333, 0.6667, 0.3333, 1.0, 0.6667, 1.0, 0.6667, 0.6667, 1.0, 0.05, 1.0, 0.05, 1.0, 0.05, 1.0, 0.05, 1.0, 0.05, 1.0, 0.05, 1.0, 0.05, 1.0, 0.05, 1.0, 0.04184, 1.0, 0.0, 1.0, 0.0, 1.0, 0.04184, 1.0, 0.04184, 1.0, 0.0, 1.0, 0.0, 1.0, 0.04184, 1.0, 0.05, 0.0, 0.0, 0.0, 0.0, 1.0, 0.05, 1.0, 0.05, 0.0, 0.0, 0.0, 0.0, 1.0, 0.05, 0.9375, 0.09763, 0.8958, 0.09763, 0.8958, 0.06973, 0.9375, 0.06973, 0.9375, 0.1255, 0.8958, 0.1255, 0.8958, 0.09763, 0.9375, 0.09763, 0.9375, 0.2559, 0.8958, 0.2559, 0.8958, 0.1255, 0.9375, 0.1255, 0.9375, 0.9303, 0.8958, 0.9303, 0.8958, 0.9024, 0.9375, 0.9024, 0.9375, 0.9582, 0.8958, 0.9582, 0.8958, 0.9303, 0.9375, 0.9303, 0.9375, 0.636, 0.8958, 0.636, 0.8958, 0.5167, 0.9375, 0.5167, 0.9375, 0.9024, 0.8958, 0.9024, 0.8958, 0.8745, 0.9375, 0.8745, 0.8542, 0.0, 0.8958, 0.0, 0.8958, 0.0, 0.8542, 0.0, 0.9375, 1.0, 0.8958, 1.0, 0.8958, 0.9582, 0.9375, 0.9582, 0.9375, 0.06973, 0.8958, 0.06973, 0.8958, 0.04184, 0.9375, 0.04184, 0.9375, 1.0, 0.8958, 1.0, 0.8958, 1.0, 0.9375, 1.0, 0.9375, 0.04184, 0.8958, 0.04184, 0.8958, 0.0, 0.9375, 0.0, 0.8125, 0.0, 0.8542, 0.0, 0.8542, 0.0, 0.8125, 0.0, 0.8958, 0.09763, 0.8542, 0.09763, 0.8542, 0.06973, 0.8958, 0.06973, 0.8958, 0.1255, 0.8542, 0.1255, 0.8542, 0.09763, 0.8958, 0.09763, 0.8958, 0.2559, 0.8542, 0.2559, 0.8542, 0.1255, 0.8958, 0.1255, 0.8958, 0.9303, 0.8542, 0.9303, 0.8542, 0.9024, 0.8958, 0.9024, 0.8958, 0.9582, 0.8542, 0.9582, 0.8542, 0.9303, 0.8958, 0.9303, 0.8958, 0.636, 0.8542, 0.636, 0.8542, 0.5167, 0.8958, 0.5167, 0.8958, 0.9024, 0.8542, 0.9024, 0.8542, 0.8745, 0.8958, 0.8745, 0.8958, 1.0, 0.8542, 1.0, 0.8542, 0.9582, 0.8958, 0.9582, 0.8958, 0.06973, 0.8542, 0.06973, 0.8542, 0.04184, 0.8958, 0.04184, 0.8958, 1.0, 0.8542, 1.0, 0.8542, 1.0, 0.8958, 1.0, 0.8958, 0.04184, 0.8542, 0.04184, 0.8542, 0.0, 0.8958, 0.0, 0.6389, 0.0, 0.8125, 0.0, 0.8125, 0.0, 0.6389, 0.0, 0.8542, 0.09763, 0.8125, 0.09763, 0.8125, 0.06973, 0.8542, 0.06973, 0.8542, 0.1255, 0.8125, 0.1255, 0.8125, 0.09763, 0.8542, 0.09763, 0.8542, 0.2559, 0.8125, 0.2559, 0.8125, 0.1255, 0.8542, 0.1255, 0.8542, 0.9303, 0.8125, 0.9303, 0.8125, 0.9024, 0.8542, 0.9024, 0.8542, 0.9582, 0.8125, 0.9582, 0.8125, 0.9303, 0.8542, 0.9303, 0.8542, 0.636, 0.8125, 0.636, 0.8125, 0.5167, 0.8542, 0.5167, 0.8542, 0.9024, 0.8125, 0.9024, 0.8125, 0.8745, 0.8542, 0.8745, 0.8542, 1.0, 0.8125, 1.0, 0.8125, 0.9582, 0.8542, 0.9582, 0.8542, 0.06973, 0.8125, 0.06973, 0.8125, 0.04184, 0.8542, 0.04184, 0.8542, 1.0, 0.8125, 1.0, 0.8125, 1.0, 0.8542, 1.0, 0.8542, 0.04184, 0.8125, 0.04184, 0.8125, 0.0, 0.8542, 0.0, 0.8125, 0.09763, 0.6389, 0.09763, 0.6389, 0.06973, 0.8125, 0.06973, 0.8125, 0.1255, 0.6389, 0.1255, 0.6389, 0.09763, 0.8125, 0.09763, 0.8125, 0.2559, 0.6389, 0.2559, 0.6389, 0.1255, 0.8125, 0.1255, 0.8125, 0.9303, 0.6389, 0.9303, 0.6389, 0.9024, 0.8125, 0.9024, 0.8125, 0.9582, 0.6389, 0.9582, 0.6389, 0.9303, 0.8125, 0.9303, 0.8125, 0.636, 0.6389, 0.636, 0.6389, 0.5167, 0.8125, 0.5167, 0.8125, 0.9024, 0.6389, 0.9024, 0.6389, 0.8745, 0.8125, 0.8745, 0.8125, 1.0, 0.6389, 1.0, 0.6389, 0.9582, 0.8125, 0.9582, 0.8125, 0.06973, 0.6389, 0.06973, 0.6389, 0.04184, 0.8125, 0.04184, 0.8125, 1.0, 0.6389, 1.0, 0.6389, 1.0, 0.8125, 1.0, 0.8125, 0.04184, 0.6389, 0.04184, 0.6389, 0.0, 0.8125, 0.0, 1.0, 0.04184, 1.0, 0.0, 1.0, 0.0, 1.0, 0.04184, 1.0, 0.0, 1.0, 0.0, 1.0, 0.0, 1.0, 0.0, 0.0, 0.0, 0.0, 0.2778, 1.0, 0.2778, 1.0, 0.0, 0.0, 0.0, 0.0, 0.0, 0.0, 0.0, 0.0, 0.0, 0.0, 0.0, 0.0, 0.0, 0.0, 0.0, 0.0, 0.0, 0.0, 1.0, 0.0, 1.0, 0.0, 1.0, 0.0, 1.0, 1.0, 0.0, 0.0, 0.0, 0.0, 0.2778, 1.0, 0.2778, 1.0, 0.0, 1.0, 0.0, 1.0, 0.0, 1.0, 0.0, 0.0, 1.0, 0.0, 1.0, 0.0, 1.0, 0.0, 1.0, 1.0, 0.9582, 1.0, 0.9582, 1.0, 0.9582, 1.0, 0.9582, 1.0, 1.0, 1.0, 0.9582, 1.0, 0.9582, 1.0, 1.0, 1.0, 0.04184, 1.0, 0.04184, 1.0, 0.0, 1.0, 0.0, 0.9375, 0.0, 0.9375, 0.0, 1.0, 0.0, 1.0, 0.0, 0.0, 0.2067, 0.0, 0.2067, 0.0, 0.05, 0.0, 0.05, 0.6667, 0.6667, 1.0, 0.6667, 1.0, 1.0, 0.6667, 1.0, 1.0, 0.05, 1.0, 0.05, 0.0, 0.0, 0.0, 0.0, 1.0, 0.05, 1.0, 0.05, 0.0, 0.0, 0.0, 0.0, 0.0, 0.3333, 0.0, 0.3333, 0.0, 0.0, 0.0, 0.0, 1.0, 0.6667, 1.0, 0.6667, 1.0, 1.0, 1.0, 1.0, 0.6667, 0.0, 0.6667, 0.0, 1.0, 0.0, 1.0, 0.0, 0.3333, 1.0, 0.3333, 1.0, 0.0, 1.0, 0.0, 1.0, 0.0, 0.3333, 0.0, 0.3333, 0.0, 0.0, 0.0, 0.0, 1.0, 0.6667, 1.0, 0.6667, 1.0, 1.0, 1.0, 1.0, 0.6667, 0.0, 0.6667, 0.0, 1.0, 0.0, 1.0, 0.0, 0.3333, 1.0, 0.3333, 1.0, 0.0, 1.0, 0.0, 1.0, 0.0, 1.0, 0.0, 1.0, 0.0, 1.0, 0.0, 1.0, 1.0, 0.8067, 0.0, 0.0, 0.0, 0.0, 1.0, 0.95, 0.6667, 0.6667, 1.0, 0.6667, 1.0, 1.0, 0.6667, 1.0, 1.0, 0.04184, 1.0, 0.04184, 1.0, 0.0, 1.0, 0.0, 0.0, 0.3333, 0.0, 0.3333, 0.0, 0.0, 0.0, 0.0, 1.0, 0.6667, 1.0, 0.6667, 1.0, 1.0, 1.0, 1.0, 0.6667, 0.0, 0.6667, 0.0, 1.0, 0.0, 1.0, 0.0, 0.3333, 1.0, 0.3333, 1.0, 0.0, 1.0, 0.0, 1.0, 0.0, 0.3333, 0.0, 0.3333, 0.0, 0.0, 0.0, 0.0, 1.0, 0.6667, 1.0, 0.6667, 1.0, 1.0, 1.0, 1.0, 0.6667, 0.0, 0.6667, 0.0, 1.0, 0.0, 1.0, 0.0, 0.3333, 1.0, 0.3333, 1.0, 0.0, 1.0, 0.0, 1.0, 0.0, 0.2067, 0.0, 0.05, 1.0, 0.05, 1.0, 0.2067, 0.0, 0.95, 0.0, 0.95, 0.0, 0.95, 0.0, 0.95, 1.0, 0.9582, 1.0, 0.9582, 1.0, 1.0, 1.0, 1.0, 1.0, 0.06973, 1.0, 0.04184, 0.9375, 0.04184, 0.9375, 0.06973, 1.0, 0.9303, 1.0, 0.9303, 1.0, 0.9582, 1.0, 0.9582, 1.0, 1.0, 1.0, 1.0, 1.0, 0.9582, 1.0, 0.9582, 1.0, 1.0, 1.0, 1.0, 1.0, 0.9582, 1.0, 0.9582, 1.0, 1.0, 1.0, 0.9582, 0.9375, 0.9582, 0.9375, 1.0, 1.0, 1.0, 1.0, 1.0, 0.9375, 1.0, 0.9375, 1.0, 1.0, 0.04184, 1.0, 0.0, 0.9375, 0.0, 0.9375, 0.04184, 0.8958, 0.0, 0.8958, 0.0, 0.9375, 0.0, 0.9375, 0.0, 1.0, 0.0, 1.0, 0.0, 1.0, 0.04184, 1.0, 0.04184, 1.0, 0.9024, 1.0, 0.8745, 0.9375, 0.8745, 0.9375, 0.9024, 1.0, 0.9024, 1.0, 0.9024, 1.0, 0.8745, 1.0, 0.8745, 1.0, 0.7552, 1.0, 0.7552, 1.0, 0.8745, 1.0, 0.8745, 0.0, 0.0, 0.0, 0.0, 1.0, 0.95, 1.0, 0.95, 1.0, 0.3863, 1.0, 0.3863, 1.0, 0.5167, 1.0, 0.5167, 1.0, 0.636, 1.0, 0.5167, 0.9375, 0.5167, 0.9375, 0.636, 0.0, 0.95, 0.0, 0.95, 0.0, 0.95, 0.0, 0.95, 0.0, 0.0, 0.0, 0.0, 0.0, 0.0, 0.0, 0.0, 0.0, 0.0, 0.0, 0.0, 1.0, 0.95, 1.0, 0.95, 0.0, 0.0, 0.0, 0.0, 1.0, 0.95, 1.0, 0.95, 1.0, 0.95, 1.0, 0.95, 1.0, 0.95, 1.0, 0.95, 0.0, 0.0, 0.0, 0.0, 1.0, 0.0, 1.0, 0.0, 0.0, 0.0, 0.0, 0.0, 0.0, 0.0, 0.0, 0.0, 1.0, 0.95, 1.0, 0.95, 1.0, 0.95, 1.0, 0.95, 0.0, 0.95, 0.0, 0.95, 0.0, 0.95, 0.0, 0.95, 0.0, 0.95, 0.0, 0.95, 0.0, 0.95, 0.0, 0.95, 1.0, 0.95, 1.0, 0.95, 1.0, 0.95, 1.0, 0.95, 1.0, 0.95, 1.0, 0.95, 0.0, 0.95, 0.0, 0.95, 1.0, 1.0, 1.0, 1.0, 0.6667, 1.0, 0.6667, 1.0, 0.6667, 1.0, 0.6667, 1.0, 0.3333, 1.0, 0.3333, 1.0, 0.0, 0.0, 0.0, 0.0, 0.3333, 0.0, 0.3333, 0.0, 0.3333, 0.0, 0.3333, 0.0, 0.6667, 0.0, 0.6667, 0.0, 1.0, 1.0, 1.0, 1.0, 0.6667, 1.0, 0.6667, 1.0, 0.6667, 1.0, 0.6667, 1.0, 0.3333, 1.0, 0.3333, 1.0, 0.0, 0.0, 0.0, 0.0, 0.3333, 0.0, 0.3333, 0.0, 0.3333, 0.0, 0.3333, 0.0, 0.6667, 0.0, 0.6667, 0.0, 0.0, 0.6667, 0.3333, 0.6667, 0.3333, 1.0, 0.0, 1.0, 0.3333, 0.6667, 0.6667, 0.6667, 0.6667, 1.0, 0.3333, 1.0, 0.3333, 0.0, 0.6667, 0.0, 0.6667, 0.3333, 0.3333, 0.3333, 0.3333, 0.3333, 0.6667, 0.3333, 0.6667, 0.6667, 0.3333, 0.6667, 0.0, 0.0, 0.3333, 0.0, 0.3333, 0.3333, 0.0, 0.3333, 0.0, 0.3333, 0.3333, 0.3333, 0.3333, 0.6667, 0.0, 0.6667, 1.0, 0.0, 1.0, 0.0, 1.0, 0.3333, 1.0, 0.3333, 1.0, 0.3333, 1.0, 0.3333, 1.0, 0.6667, 1.0, 0.6667, 0.0, 1.0, 0.0, 1.0, 0.0, 0.6667, 0.0, 0.6667, 0.0, 0.6667, 0.0, 0.6667, 0.0, 0.3333, 0.0, 0.3333, 1.0, 0.0, 1.0, 0.0, 1.0, 0.3333, 1.0, 0.3333, 1.0, 0.3333, 1.0, 0.3333, 1.0, 0.6667, 1.0, 0.6667, 0.0, 1.0, 0.0, 1.0, 0.0, 0.6667, 0.0, 0.6667, 0.0, 0.6667, 0.0, 0.6667, 0.0, 0.3333, 0.0, 0.3333, 0.6667, 0.0, 1.0, 0.0, 1.0, 0.3333, 0.6667, 0.3333, 0.6667, 0.3333, 1.0, 0.3333, 1.0, 0.6667, 0.6667, 0.6667, 1.0, 0.95, 1.0, 0.95, 1.0, 0.95, 1.0, 0.95, 1.0, 0.95, 1.0, 0.95, 1.0, 0.95, 1.0, 0.95, 0.0, 0.0, 0.0, 0.0, 1.0, 0.95, 1.0, 0.95, 0.0, 0.0, 0.0, 0.0, 1.0, 0.95, 1.0, 0.95, 0.0, 0.6634, 0.0, 0.5201, 1.0, 0.5201, 1.0, 0.6634, 0.0, 0.6634, 0.0, 0.6634, 0.0, 0.5201, 0.0, 0.5201, 1.0, 0.9582, 1.0, 0.9582, 1.0, 0.9303, 1.0, 0.9303, 1.0, 0.9303, 1.0, 0.9303, 1.0, 0.9024, 1.0, 0.9024, 1.0, 0.9582, 1.0, 0.9303, 0.9375, 0.9303, 0.9375, 0.9582, 1.0, 0.9303, 1.0, 0.9024, 0.9375, 0.9024, 0.9375, 0.9303, 1.0, 0.3634, 0.0, 0.0, 0.0, 0.0, 1.0, 0.5201, 1.0, 0.8745, 1.0, 0.8745, 1.0, 0.9024, 1.0, 0.9024, 1.0, 0.9024, 1.0, 0.9024, 1.0, 0.9303, 1.0, 0.9303, 1.0, 0.95, 1.0, 0.95, 1.0, 0.95, 1.0, 0.95, 1.0, 0.95, 1.0, 0.95, 1.0, 0.95, 1.0, 0.95, 0.0, 0.0, 0.0, 0.0, 1.0, 0.95, 1.0, 0.95, 0.0, 0.0, 0.0, 0.0, 1.0, 0.95, 1.0, 0.95, 1.0, 1.0, 1.0, 1.0, 1.0, 0.9582, 1.0, 0.9582, 1.0, 1.0, 1.0, 1.0, 1.0, 0.9582, 1.0, 0.9582, 1.0, 0.8745, 1.0, 0.8745, 1.0, 0.8745, 1.0, 0.8745, 1.0, 0.0, 1.0, 0.0, 1.0, 0.0, 1.0, 0.0, 1.0, 0.8745, 1.0, 0.8745, 1.0, 0.8745, 1.0, 0.8745, 1.0, 0.09763, 1.0, 0.09763, 1.0, 0.1255, 1.0, 0.1255, 1.0, 0.2559, 1.0, 0.1255, 0.9375, 0.1255, 0.9375, 0.2559, 1.0, 0.05, 1.0, 0.05, 0.0, 0.0, 0.0, 0.0, 0.0, 0.05, 0.0, 0.05, 0.0, 0.05, 0.0, 0.05, 0.0, 0.0, 0.0, 0.0, 0.0, 0.0, 0.0, 0.0, 0.0, 0.0, 0.0, 0.0, 0.0, 0.0, 0.0, 0.0, 1.0, 0.05, 1.0, 0.05, 0.0, 0.0, 0.0, 0.0, 1.0, 0.06973, 1.0, 0.06973, 1.0, 0.04184, 1.0, 0.04184, 1.0, 0.0, 1.0, 0.0, 1.0, 0.0, 1.0, 0.0, 0.0, 0.05, 0.0, 0.05, 0.0, 0.05, 0.0, 0.05, 0.0, 0.05, 0.0, 0.05, 1.0, 0.05, 1.0, 0.05, 1.0, 0.05, 1.0, 0.05, 1.0, 0.05, 1.0, 0.05, 1.0, 0.05, 1.0, 0.05, 1.0, 0.05, 1.0, 0.05, 1.0, 0.05, 1.0, 0.05, 1.0, 0.05, 1.0, 0.05, 1.0, 0.05, 1.0, 0.05, 1.0, 0.05, 1.0, 0.05, 0.0, 0.0, 0.0, 0.0, 1.0, 0.0, 1.0, 0.0, 1.0, 0.0, 1.0, 0.0, 1.0, 0.3333, 1.0, 0.3333, 1.0, 0.3333, 1.0, 0.3333, 1.0, 0.6667, 1.0, 0.6667, 0.0, 1.0, 0.0, 1.0, 0.0, 0.6667, 0.0, 0.6667, 0.0, 0.6667, 0.0, 0.6667, 0.0, 0.3333, 0.0, 0.3333, 1.0, 0.0, 1.0, 0.0, 1.0, 0.3333, 1.0, 0.3333, 1.0, 0.3333, 1.0, 0.3333, 1.0, 0.6667, 1.0, 0.6667, 0.0, 1.0, 0.0, 1.0, 0.0, 0.6667, 0.0, 0.6667, 0.0, 0.6667, 0.0, 0.6667, 0.0, 0.3333, 0.0, 0.3333, 0.6667, 0.0, 1.0, 0.0, 1.0, 0.3333, 0.6667, 0.3333, 0.6667, 0.3333, 1.0, 0.3333, 1.0, 0.6667, 0.6667, 0.6667, 1.0, 0.05, 1.0, 0.05, 1.0, 0.05, 1.0, 0.05, 1.0, 0.05, 1.0, 0.05, 1.0, 0.05, 1.0, 0.05, 1.0, 0.1255, 1.0, 0.1255, 1.0, 0.09763, 1.0, 0.09763, 1.0, 0.09763, 1.0, 0.09763, 1.0, 0.06973, 1.0, 0.06973, 1.0, 0.05, 1.0, 0.05, 0.0, 0.0, 0.0, 0.0, 1.0, 0.05, 1.0, 0.05, 0.0, 0.0, 0.0, 0.0, 1.0, 0.04184, 1.0, 0.04184, 1.0, 0.06973, 1.0, 0.06973, 1.0, 0.06973, 1.0, 0.06973, 1.0, 0.09763, 1.0, 0.09763, 1.0, 0.0, 1.0, 0.0, 1.0, 0.0, 1.0, 0.0, 1.0, 0.1255, 1.0, 0.09763, 0.9375, 0.09763, 0.9375, 0.1255, 1.0, 0.09763, 1.0, 0.06973, 0.9375, 0.06973, 0.9375, 0.09763, 0.0, 0.05, 0.0, 0.05, 0.0, 0.05, 0.0, 0.05, 0.0, 0.95, 0.0, 0.95, 0.0, 0.95, 0.0, 0.95, 1.0, 0.0, 1.0, 0.0, 1.0, 0.0, 1.0, 0.0, 0.0, 0.3333, 0.3333, 0.3333, 0.3333, 0.6667, 0.0, 0.6667, 0.3333, 0.3333, 0.6667, 0.3333, 0.6667, 0.6667, 0.3333, 0.6667, 0.0, 0.0, 0.3333, 0.0, 0.3333, 0.3333, 0.0, 0.3333, 0.3333, 0.0, 0.6667, 0.0, 0.6667, 0.3333, 0.3333, 0.3333, 1.0, 1.0, 1.0, 1.0, 0.6667, 1.0, 0.6667, 1.0, 0.6667, 1.0, 0.6667, 1.0, 0.3333, 1.0, 0.3333, 1.0, 0.0, 0.0, 0.0, 0.0, 0.3333, 0.0, 0.3333, 0.0, 0.3333, 0.0, 0.3333, 0.0, 0.6667, 0.0, 0.6667, 0.0, 1.0, 1.0, 1.0, 1.0, 0.6667, 1.0, 0.6667, 1.0, 0.6667, 1.0, 0.6667, 1.0, 0.3333, 1.0, 0.3333, 1.0, 0.0, 0.0, 0.0, 0.0, 0.3333, 0.0, 0.3333, 0.0, 0.3333, 0.0, 0.3333, 0.0, 0.6667, 0.0, 0.6667, 0.0, 0.0, 0.6667, 0.3333, 0.6667, 0.3333, 1.0, 0.0, 1.0, 0.3333, 0.6667, 0.6667, 0.6667, 0.6667, 1.0, 0.3333, 1.0, 1.0, 0.05, 1.0, 0.05, 1.0, 0.05, 1.0, 0.05, 1.0, 0.05, 1.0, 0.05, 1.0, 0.05, 1.0, 0.05, 1.0, 0.04184, 1.0, 0.04184, 1.0, 0.0, 1.0, 0.0, 1.0, 0.04184, 1.0, 0.04184, 1.0, 0.0, 1.0, 0.0, 1.0, 0.05, 1.0, 0.05, 0.0, 0.0, 0.0, 0.0, 1.0, 0.05, 1.0, 0.05, 0.0, 0.0, 0.0, 0.0, 0.9375, 0.09763, 0.9375, 0.06973, 0.8958, 0.06973, 0.8958, 0.09763, 0.9375, 0.1255, 0.9375, 0.09763, 0.8958, 0.09763, 0.8958, 0.1255, 0.9375, 0.2559, 0.9375, 0.1255, 0.8958, 0.1255, 0.8958, 0.2559, 0.9375, 0.9303, 0.9375, 0.9024, 0.8958, 0.9024, 0.8958, 0.9303, 0.9375, 0.9582, 0.9375, 0.9303, 0.8958, 0.9303, 0.8958, 0.9582, 0.9375, 0.636, 0.9375, 0.5167, 0.8958, 0.5167, 0.8958, 0.636, 0.9375, 0.9024, 0.9375, 0.8745, 0.8958, 0.8745, 0.8958, 0.9024, 0.8542, 0.0, 0.8542, 0.0, 0.8958, 0.0, 0.8958, 0.0, 0.9375, 1.0, 0.9375, 0.9582, 0.8958, 0.9582, 0.8958, 1.0, 0.9375, 0.06973, 0.9375, 0.04184, 0.8958, 0.04184, 0.8958, 0.06973, 0.9375, 1.0, 0.9375, 1.0, 0.8958, 1.0, 0.8958, 1.0, 0.9375, 0.04184, 0.9375, 0.0, 0.8958, 0.0, 0.8958, 0.04184, 0.8125, 0.0, 0.8125, 0.0, 0.8542, 0.0, 0.8542, 0.0, 0.8958, 0.09763, 0.8958, 0.06973, 0.8542, 0.06973, 0.8542, 0.09763, 0.8958, 0.1255, 0.8958, 0.09763, 0.8542, 0.09763, 0.8542, 0.1255, 0.8958, 0.2559, 0.8958, 0.1255, 0.8542, 0.1255, 0.8542, 0.2559, 0.8958, 0.9303, 0.8958, 0.9024, 0.8542, 0.9024, 0.8542, 0.9303, 0.8958, 0.9582, 0.8958, 0.9303, 0.8542, 0.9303, 0.8542, 0.9582, 0.8958, 0.636, 0.8958, 0.5167, 0.8542, 0.5167, 0.8542, 0.636, 0.8958, 0.9024, 0.8958, 0.8745, 0.8542, 0.8745, 0.8542, 0.9024, 0.8958, 1.0, 0.8958, 0.9582, 0.8542, 0.9582, 0.8542, 1.0, 0.8958, 0.06973, 0.8958, 0.04184, 0.8542, 0.04184, 0.8542, 0.06973, 0.8958, 1.0, 0.8958, 1.0, 0.8542, 1.0, 0.8542, 1.0, 0.8958, 0.04184, 0.8958, 0.0, 0.8542, 0.0, 0.8542, 0.04184, 0.6389, 0.0, 0.6389, 0.0, 0.8125, 0.0, 0.8125, 0.0, 0.8542, 0.09763, 0.8542, 0.06973, 0.8125, 0.06973, 0.8125, 0.09763, 0.8542, 0.1255, 0.8542, 0.09763, 0.8125, 0.09763, 0.8125, 0.1255, 0.8542, 0.2559, 0.8542, 0.1255, 0.8125, 0.1255, 0.8125, 0.2559, 0.8542, 0.9303, 0.8542, 0.9024, 0.8125, 0.9024, 0.8125, 0.9303, 0.8542, 0.9582, 0.8542, 0.9303, 0.8125, 0.9303, 0.8125, 0.9582, 0.8542, 0.636, 0.8542, 0.5167, 0.8125, 0.5167, 0.8125, 0.636, 0.8542, 0.9024, 0.8542, 0.8745, 0.8125, 0.8745, 0.8125, 0.9024, 0.8542, 1.0, 0.8542, 0.9582, 0.8125, 0.9582, 0.8125, 1.0, 0.8542, 0.06973, 0.8542, 0.04184, 0.8125, 0.04184, 0.8125, 0.06973, 0.8542, 1.0, 0.8542, 1.0, 0.8125, 1.0, 0.8125, 1.0, 0.8542, 0.04184, 0.8542, 0.0, 0.8125, 0.0, 0.8125, 0.04184, 0.8125, 0.09763, 0.8125, 0.06973, 0.6389, 0.06973, 0.6389, 0.09763, 0.8125, 0.1255, 0.8125, 0.09763, 0.6389, 0.09763, 0.6389, 0.1255, 0.8125, 0.2559, 0.8125, 0.1255, 0.6389, 0.1255, 0.6389, 0.2559, 0.8125, 0.9303, 0.8125, 0.9024, 0.6389, 0.9024, 0.6389, 0.9303, 0.8125, 0.9582, 0.8125, 0.9303, 0.6389, 0.9303, 0.6389, 0.9582, 0.8125, 0.636, 0.8125, 0.5167, 0.6389, 0.5167, 0.6389, 0.636, 0.8125, 0.9024, 0.8125, 0.8745, 0.6389, 0.8745, 0.6389, 0.9024, 0.8125, 1.0, 0.8125, 0.9582, 0.6389, 0.9582, 0.6389, 1.0, 0.8125, 0.06973, 0.8125, 0.04184, 0.6389, 0.04184, 0.6389, 0.06973, 0.8125, 1.0, 0.8125, 1.0, 0.6389, 1.0, 0.6389, 1.0, 0.8125, 0.04184, 0.8125, 0.0, 0.6389, 0.0, 0.6389, 0.04184, 1.0, 0.04184, 1.0, 0.04184, 1.0, 0.0, 1.0, 0.0, 1.0, 0.0, 1.0, 0.0, 1.0, 0.0, 1.0, 0.0, 0.0, 0.0, 1.0, 0.0, 1.0, 0.2778, 0.0, 0.2778, 0.0, 0.0, 0.0, 0.0, 0.0, 0.0, 0.0, 0.0, 0.0, 0.0, 0.0, 0.0, 0.0, 0.0, 0.0, 0.0, 0.0, 1.0, 0.0, 1.0, 0.0, 1.0, 0.0, 1.0, 1.0, 0.0, 1.0, 0.2778, 0.0, 0.2778, 0.0, 0.0, 1.0, 0.0, 1.0, 0.0, 1.0, 0.0, 1.0, 0.0, 0.0, 1.0, 0.0, 1.0, 0.0, 1.0, 0.0, 1.0, 1.0, 0.9582, 1.0, 0.9582, 1.0, 0.9582, 1.0, 0.9582, 1.0, 1.0, 1.0, 1.0, 1.0, 0.9582, 1.0, 0.9582, 1.0, 0.05, 1.0, 0.05, 1.0, 0.05, 1.0, 0.05, 1.0, 0.05, 1.0, 0.05, 1.0, 0.05, 1.0, 0.05, 1.0, 0.05, 1.0, 0.05, 1.0, 0.05, 1.0, 0.05, 1.0, 0.05, 1.0, 0.05, 1.0, 0.05, 1.0, 0.05, 1.0, 0.05, 1.0, 0.05, 1.0, 0.05, 1.0, 0.05, 1.0, 0.05, 1.0, 0.05, 1.0, 0.05, 1.0, 0.05, 1.0, 0.05, 1.0, 0.05, 1.0, 0.05, 1.0, 0.05, 1.0, 0.05, 1.0, 0.05, 1.0, 0.05, 1.0, 0.05, 0.0, 0.0, 1.0, 0.0, 1.0, 0.0, 0.0, 0.0, 0.0, 0.0, 1.0, 0.0, 1.0, 0.0, 0.0, 0.0, 1.0, 0.05, 1.0, 0.05, 1.0, 0.05, 1.0, 0.05, 1.0, 0.05, 1.0, 0.05, 1.0, 0.05, 1.0, 0.05, 1.0, 0.05, 1.0, 0.05, 1.0, 0.05, 1.0, 0.05, 1.0, 0.05, 1.0, 0.05, 1.0, 0.05, 1.0, 0.05, 1.0, 0.05, 1.0, 0.05, 1.0, 0.05, 1.0, 0.05, 1.0, 0.05, 1.0, 0.05, 1.0, 0.05, 1.0, 0.05, 1.0, 0.05, 1.0, 0.05, 1.0, 0.05, 1.0, 0.05, 1.0, 0.05, 1.0, 0.05, 1.0, 0.05, 1.0, 0.05, 0.0, 0.05, 1.0, 0.05, 1.0, 0.05, 0.0, 0.05, 0.0, 0.05, 1.0, 0.05, 1.0, 0.05, 0.0, 0.05, 0.0, 0.05, 0.0, 0.05, 0.0, 0.05, 0.0, 0.05, 0.0, 0.05, 0.0, 0.05, 0.0, 0.05, 0.0, 0.05, 1.0, 0.0, 1.0, 0.0, 1.0, 0.0, 1.0, 0.0, 1.0, 0.0, 1.0, 0.0, 1.0, 0.0, 1.0, 0.0, 1.0, 0.05, 1.0, 0.05, 1.0, 0.05, 1.0, 0.05, 1.0, 0.05, 1.0, 0.05, 1.0, 0.05, 1.0, 0.05, 1.0, 0.05, 1.0, 0.05, 1.0, 0.05, 1.0, 0.05, 1.0, 0.05, 1.0, 0.05, 1.0, 0.05, 1.0, 0.05, 1.0, 0.05, 1.0, 0.05, 1.0, 0.05, 1.0, 0.05, 1.0, 0.05, 1.0, 0.05, 1.0, 0.05, 1.0, 0.05, 1.0, 0.05, 1.0, 0.05, 1.0, 0.05, 1.0, 0.05, 1.0, 0.05, 1.0, 0.05, 1.0, 0.05, 1.0, 0.05, 0.0, 0.0, 0.0, 0.0, 1.0, 0.0, 1.0, 0.0, 0.0, 0.0, 0.0, 0.0, 1.0, 0.0, 1.0, 0.0, 1.0, 0.05, 1.0, 0.05, 1.0, 0.05, 1.0, 0.05, 1.0, 0.05, 1.0, 0.05, 1.0, 0.05, 1.0, 0.05, 1.0, 0.05, 1.0, 0.05, 1.0, 0.05, 1.0, 0.05, 1.0, 0.05, 1.0, 0.05, 1.0, 0.05, 1.0, 0.05, 1.0, 0.05, 1.0, 0.05, 1.0, 0.05, 1.0, 0.05, 1.0, 0.05, 1.0, 0.05, 1.0, 0.05, 1.0, 0.05, 1.0, 0.05, 1.0, 0.05, 1.0, 0.05, 1.0, 0.05, 1.0, 0.05, 1.0, 0.05, 1.0, 0.05, 1.0, 0.05, 0.0, 0.05, 0.0, 0.05, 1.0, 0.05, 1.0, 0.05, 0.0, 0.05, 0.0, 0.05, 1.0, 0.05, 1.0, 0.05, 0.0, 0.05, 0.0, 0.05, 0.0, 0.05, 0.0, 0.05, 0.0, 0.05, 0.0, 0.05, 0.0, 0.05, 0.0, 0.05, 1.0, 0.0, 1.0, 0.0, 1.0, 0.0, 1.0, 0.0, 1.0, 0.0, 1.0, 0.0, 1.0, 0.0, 1.0, 0.0, 1.0, 0.95, 1.0, 0.95, 1.0, 0.95, 1.0, 0.95, 1.0, 0.95, 1.0, 0.95, 1.0, 0.95, 1.0, 0.95, 1.0, 0.95, 1.0, 0.95, 1.0, 0.95, 1.0, 0.95, 1.0, 0.95, 1.0, 0.95, 1.0, 0.95, 1.0, 0.95, 1.0, 0.95, 1.0, 0.95, 1.0, 0.95, 1.0, 0.95, 1.0, 0.95, 1.0, 0.95, 1.0, 0.95, 1.0, 0.95, 1.0, 0.95, 1.0, 0.95, 1.0, 0.95, 1.0, 0.95, 1.0, 0.95, 1.0, 0.95, 1.0, 0.95, 1.0, 0.95, 1.0, 0.95, 1.0, 0.95, 0.0, 0.95, 0.0, 0.95, 1.0, 0.95, 1.0, 0.95, 0.0, 0.95, 0.0, 0.95, 1.0, 0.95, 1.0, 0.95, 1.0, 0.95, 1.0, 0.95, 1.0, 0.95, 1.0, 0.95, 1.0, 0.95, 1.0, 0.95, 0.0, 0.95, 0.0, 0.95, 0.0, 0.95, 0.0, 0.95, 0.0, 0.95, 0.0, 0.95, 0.0, 0.95, 0.0, 0.95, 0.0, 0.95, 0.0, 0.95, 0.0, 0.95, 0.0, 0.95, 0.0, 0.95, 0.0, 0.95, 0.0, 0.95, 0.0, 0.95, 1.0, 0.95, 1.0, 0.95, 1.0, 0.95, 1.0, 0.95, 1.0, 0.95, 1.0, 0.95, 1.0, 0.95, 1.0, 0.95, 0.0, 0.0, 0.0, 0.0, 0.0, 0.0, 0.0, 0.0, 0.0, 0.0, 0.0, 0.0, 0.0, 0.0, 0.0, 0.0, 0.0, 0.0, 0.0, 0.0, 1.0, 0.0, 1.0, 0.0, 0.0, 0.0, 0.0, 0.0, 1.0, 0.0, 1.0, 0.0, 1.0, 0.95, 1.0, 0.95, 1.0, 0.95, 1.0, 0.95, 1.0, 0.95, 1.0, 0.95, 1.0, 0.95, 1.0, 0.95, 1.0, 0.95, 1.0, 0.95, 1.0, 0.95, 1.0, 0.95, 1.0, 0.95, 1.0, 0.95, 1.0, 0.95, 1.0, 0.95, 1.0, 0.95, 1.0, 0.95, 1.0, 0.95, 1.0, 0.95, 1.0, 0.95, 1.0, 0.95, 1.0, 0.95, 1.0, 0.95, 1.0, 0.95, 1.0, 0.95, 1.0, 0.95, 1.0, 0.95, 1.0, 0.95, 1.0, 0.95, 1.0, 0.95, 1.0, 0.95, 1.0, 0.95, 1.0, 0.95, 1.0, 0.95, 1.0, 0.95, 1.0, 0.95, 1.0, 0.95, 1.0, 0.95, 1.0, 0.95, 1.0, 0.95, 0.0, 0.95, 0.0, 0.95, 1.0, 0.95, 1.0, 0.95, 0.0, 0.95, 0.0, 0.95, 1.0, 0.95, 1.0, 0.95, 1.0, 0.95, 1.0, 0.95, 1.0, 0.95, 1.0, 0.95, 1.0, 0.95, 1.0, 0.95, 1.0, 0.95, 0.0, 0.95, 0.0, 0.95, 0.0, 0.95, 0.0, 0.95, 0.0, 0.95, 0.0, 0.95, 0.0, 0.95, 0.0, 0.95, 0.0, 0.95, 0.0, 0.95, 0.0, 0.95, 0.0, 0.95, 0.0, 0.95, 0.0, 0.95, 0.0, 0.95, 0.0, 0.95, 1.0, 0.95, 1.0, 0.95, 1.0, 0.95, 1.0, 0.95, 1.0, 0.95, 1.0, 0.95, 1.0, 0.95, 1.0, 0.95, 0.0, 0.0, 0.0, 0.0, 0.0, 0.0, 0.0, 0.0, 0.0, 0.0, 0.0, 0.0, 0.0, 0.0, 0.0, 0.0, 0.0, 0.0, 1.0, 0.0, 1.0, 0.0, 0.0, 0.0, 0.0, 0.0, 1.0, 0.0, 1.0, 0.0, 0.0, 0.0, 1.0, 0.95, 1.0, 0.95, 1.0, 0.95, 1.0, 0.95, 1.0, 0.95, 1.0, 0.95, 1.0, 0.95, 1.0, 0.95, 0.8125, 0.8745, 0.8125, 0.7552, 0.6389, 0.7552, 0.6389, 0.8745, 0.8125, 0.7552, 0.8125, 0.636, 0.6389, 0.636, 0.6389, 0.7552, 0.8542, 0.8745, 0.8542, 0.7552, 0.8125, 0.7552, 0.8125, 0.8745, 0.8542, 0.7552, 0.8542, 0.636, 0.8125, 0.636, 0.8125, 0.7552, 0.8958, 0.8745, 0.8958, 0.7552, 0.8542, 0.7552, 0.8542, 0.8745, 0.8958, 0.7552, 0.8958, 0.636, 0.8542, 0.636, 0.8542, 0.7552, 0.9375, 0.8745, 0.9375, 0.7552, 0.8958, 0.7552, 0.8958, 0.8745, 0.9375, 0.7552, 0.9375, 0.636, 0.8958, 0.636, 0.8958, 0.7552, 0.0, 0.95, 0.0, 0.95, 0.0, 0.95, 0.0, 0.95, 0.0, 0.95, 0.0, 0.95, 0.0, 0.95, 0.0, 0.95, 1.0, 0.0, 1.0, 0.0, 1.0, 0.0, 1.0, 0.0, 1.0, 0.0, 1.0, 0.0, 1.0, 0.0, 1.0, 0.0, 0.0, 0.0, 0.0, 0.0, 0.0, 0.0, 0.0, 0.0, 0.0, 0.0, 0.0, 0.0, 0.0, 0.0, 0.0, 0.0, 1.0, 0.8745, 1.0, 0.8745, 1.0, 0.8745, 1.0, 0.8745, 1.0, 0.8745, 1.0, 0.8745, 1.0, 0.8745, 1.0, 0.8745, 0.0, 0.95, 0.0, 0.95, 0.0, 0.8067, 0.0, 0.8067, 0.0, 0.8067, 0.0, 0.8067, 0.0, 0.6634, 0.0, 0.6634, 0.0, 0.95, 0.0, 0.8067, 1.0, 0.8067, 1.0, 0.95, 0.0, 0.8067, 0.0, 0.6634, 1.0, 0.6634, 1.0, 0.8067, 1.0, 0.8745, 1.0, 0.7552, 0.9375, 0.7552, 0.9375, 0.8745, 1.0, 0.7552, 1.0, 0.636, 0.9375, 0.636, 0.9375, 0.7552, 1.0, 0.5167, 1.0, 0.5167, 1.0, 0.636, 1.0, 0.636, 1.0, 0.636, 1.0, 0.636, 1.0, 0.7552, 1.0, 0.7552, 1.0, 0.5201, 0.0, 0.0, 0.0, 0.0, 1.0, 0.6634, 1.0, 0.6634, 0.0, 0.0, 0.0, 0.0, 1.0, 0.8067, 0.8125, 0.8745, 0.6389, 0.8745, 0.6389, 0.7552, 0.8125, 0.7552, 0.8125, 0.7552, 0.6389, 0.7552, 0.6389, 0.636, 0.8125, 0.636, 0.8542, 0.8745, 0.8125, 0.8745, 0.8125, 0.7552, 0.8542, 0.7552, 0.8542, 0.7552, 0.8125, 0.7552, 0.8125, 0.636, 0.8542, 0.636, 0.8958, 0.8745, 0.8542, 0.8745, 0.8542, 0.7552, 0.8958, 0.7552, 0.8958, 0.7552, 0.8542, 0.7552, 0.8542, 0.636, 0.8958, 0.636, 0.9375, 0.8745, 0.8958, 0.8745, 0.8958, 0.7552, 0.9375, 0.7552, 0.9375, 0.7552, 0.8958, 0.7552, 0.8958, 0.636, 0.9375, 0.636, 0.0, 0.95, 0.0, 0.95, 0.0, 0.95, 0.0, 0.95, 0.0, 0.95, 0.0, 0.95, 0.0, 0.95, 0.0, 0.95, 1.0, 0.0, 1.0, 0.0, 1.0, 0.0, 1.0, 0.0, 1.0, 0.0, 1.0, 0.0, 1.0, 0.0, 1.0, 0.0, 0.0, 0.0, 0.0, 0.0, 0.0, 0.0, 0.0, 0.0, 0.0, 0.0, 0.0, 0.0, 0.0, 0.0, 0.0, 0.0, 1.0, 0.8745, 1.0, 0.8745, 1.0, 0.8745, 1.0, 0.8745, 1.0, 0.8745, 1.0, 0.8745, 1.0, 0.8745, 1.0, 0.8745, 0.0, 0.95, 0.0, 0.8067, 0.0, 0.8067, 0.0, 0.95, 0.0, 0.8067, 0.0, 0.6634, 0.0, 0.6634, 0.0, 0.8067, 0.0, 0.95, 1.0, 0.95, 1.0, 0.8067, 0.0, 0.8067, 0.0, 0.8067, 1.0, 0.8067, 1.0, 0.6634, 0.0, 0.6634, 1.0, 0.8745, 0.9375, 0.8745, 0.9375, 0.7552, 1.0, 0.7552, 1.0, 0.7552, 0.9375, 0.7552, 0.9375, 0.636, 1.0, 0.636, 1.0, 0.5167, 1.0, 0.636, 1.0, 0.636, 1.0, 0.5167, 1.0, 0.636, 1.0, 0.7552, 1.0, 0.7552, 1.0, 0.636, 1.0, 0.5201, 1.0, 0.6634, 0.0, 0.0, 0.0, 0.0, 1.0, 0.6634, 1.0, 0.8067, 0.0, 0.0, 0.0, 0.0, 0.8125, 0.5167, 0.8125, 0.3863, 0.6389, 0.3863, 0.6389, 0.5167, 0.8125, 0.3863, 0.8125, 0.2559, 0.6389, 0.2559, 0.6389, 0.3863, 0.8542, 0.5167, 0.8542, 0.3863, 0.8125, 0.3863, 0.8125, 0.5167, 0.8542, 0.3863, 0.8542, 0.2559, 0.8125, 0.2559, 0.8125, 0.3863, 0.8958, 0.5167, 0.8958, 0.3863, 0.8542, 0.3863, 0.8542, 0.5167, 0.8958, 0.3863, 0.8958, 0.2559, 0.8542, 0.2559, 0.8542, 0.3863, 0.9375, 0.5167, 0.9375, 0.3863, 0.8958, 0.3863, 0.8958, 0.5167, 0.9375, 0.3863, 0.9375, 0.2559, 0.8958, 0.2559, 0.8958, 0.3863, 1.0, 0.0, 1.0, 0.0, 1.0, 0.0, 1.0, 0.0, 1.0, 0.0, 1.0, 0.0, 1.0, 0.0, 1.0, 0.0, 0.0, 0.05, 0.0, 0.05, 0.0, 0.05, 0.0, 0.05, 0.0, 0.05, 0.0, 0.05, 0.0, 0.05, 0.0, 0.05, 0.0, 0.0, 0.0, 0.0, 0.0, 0.0, 0.0, 0.0, 0.0, 0.0, 0.0, 0.0, 0.0, 0.0, 0.0, 0.0, 1.0, 0.5167, 1.0, 0.3863, 0.9375, 0.3863, 0.9375, 0.5167, 1.0, 0.3863, 1.0, 0.2559, 0.9375, 0.2559, 0.9375, 0.3863, 1.0, 0.8745, 1.0, 0.8745, 1.0, 0.8745, 1.0, 0.8745, 1.0, 0.8745, 1.0, 0.8745, 1.0, 0.8745, 1.0, 0.8745, 1.0, 0.05, 0.0, 0.0, 0.0, 0.0, 1.0, 0.2067, 1.0, 0.2067, 0.0, 0.0, 0.0, 0.0, 1.0, 0.3634, 1.0, 0.1255, 1.0, 0.1255, 1.0, 0.2559, 1.0, 0.2559, 1.0, 0.2559, 1.0, 0.2559, 1.0, 0.3863, 1.0, 0.3863, 0.0, 0.5201, 0.0, 0.3634, 1.0, 0.3634, 1.0, 0.5201, 0.0, 0.3634, 0.0, 0.2067, 1.0, 0.2067, 1.0, 0.3634, 0.0, 0.5201, 0.0, 0.5201, 0.0, 0.3634, 0.0, 0.3634, 0.0, 0.3634, 0.0, 0.3634, 0.0, 0.2067, 0.0, 0.2067, 0.8125, 0.5167, 0.6389, 0.5167, 0.6389, 0.3863, 0.8125, 0.3863, 0.8125, 0.3863, 0.6389, 0.3863, 0.6389, 0.2559, 0.8125, 0.2559, 0.8542, 0.5167, 0.8125, 0.5167, 0.8125, 0.3863, 0.8542, 0.3863, 0.8542, 0.3863, 0.8125, 0.3863, 0.8125, 0.2559, 0.8542, 0.2559, 0.8958, 0.5167, 0.8542, 0.5167, 0.8542, 0.3863, 0.8958, 0.3863, 0.8958, 0.3863, 0.8542, 0.3863, 0.8542, 0.2559, 0.8958, 0.2559, 0.9375, 0.5167, 0.8958, 0.5167, 0.8958, 0.3863, 0.9375, 0.3863, 0.9375, 0.3863, 0.8958, 0.3863, 0.8958, 0.2559, 0.9375, 0.2559, 1.0, 0.0, 1.0, 0.0, 1.0, 0.0, 1.0, 0.0, 1.0, 0.0, 1.0, 0.0, 1.0, 0.0, 1.0, 0.0, 0.0, 0.05, 0.0, 0.05, 0.0, 0.05, 0.0, 0.05, 0.0, 0.05, 0.0, 0.05, 0.0, 0.05, 0.0, 0.05, 0.0, 0.0, 0.0, 0.0, 0.0, 0.0, 0.0, 0.0, 0.0, 0.0, 0.0, 0.0, 0.0, 0.0, 0.0, 0.0, 1.0, 0.5167, 0.9375, 0.5167, 0.9375, 0.3863, 1.0, 0.3863, 1.0, 0.3863, 0.9375, 0.3863, 0.9375, 0.2559, 1.0, 0.2559, 1.0, 0.8745, 1.0, 0.8745, 1.0, 0.8745, 1.0, 0.8745, 1.0, 0.8745, 1.0, 0.8745, 1.0, 0.8745, 1.0, 0.8745, 1.0, 0.05, 1.0, 0.2067, 0.0, 0.0, 0.0, 0.0, 1.0, 0.2067, 1.0, 0.3634, 0.0, 0.0, 0.0, 0.0, 1.0, 0.1255, 1.0, 0.2559, 1.0, 0.2559, 1.0, 0.1255, 1.0, 0.2559, 1.0, 0.3863, 1.0, 0.3863, 1.0, 0.2559, 0.0, 0.5201, 1.0, 0.5201, 1.0, 0.3634, 0.0, 0.3634, 0.0, 0.3634, 1.0, 0.3634, 1.0, 0.2067, 0.0, 0.2067, 0.0, 0.5201, 0.0, 0.3634, 0.0, 0.3634, 0.0, 0.5201, 0.0, 0.3634, 0.0, 0.2067, 0.0, 0.2067, 0.0, 0.3634])
me_plane.materials.append(None)
me_plane.update()

# ---- objects
ob_table = bpy.data.objects.new('Table', me_plane)

# ---- transforms, parenting, visibility, modifiers, constraints
ob_table.location = (0.0, 0.0333, 0.86)
ob_table.scale = (0.4, 0.6, 1.0)

# ---- collection membership
col_collection.objects.link(ob_table)

# ---- scene / render settings (as saved in the file)
scene.frame_start = 1; scene.frame_end = 250; scene.frame_set(1)
scene.render.engine = 'BLENDER_EEVEE_NEXT'
scene.cycles.sampling_pattern = 'TABULATED_SOBOL'
scene.cycles.use_light_tree = False
scene.view_settings.view_transform = 'Filmic'
bpy.context.view_layer.update()

# ---- added for rendering (the .blend has no active camera and no usable light): camera, sun
cam_auto = bpy.data.cameras.new('AutoCamera')
cam_auto.lens = 50.0
cam_auto.sensor_width = 36.0
cam_auto.clip_end = 1000.0
ob_auto_camera = bpy.data.objects.new('AutoCamera', cam_auto)
scene.collection.objects.link(ob_auto_camera)
ob_auto_camera.location = (1.57457, -1.85866, 1.71465)
ob_auto_camera.rotation_euler = (1.09748, -7.21219e-08, 0.694738)
scene.camera = ob_auto_camera
light_auto_sun = bpy.data.lights.new('AutoSun', 'SUN')
light_auto_sun.energy = 3.0
light_auto_sun.angle = 0.0523599
ob_auto_sun = bpy.data.objects.new('AutoSun', light_auto_sun)
scene.collection.objects.link(ob_auto_sun)
ob_auto_sun.rotation_euler = (0.872665, 0.174533, 0.523599)
bpy.context.view_layer.update()
